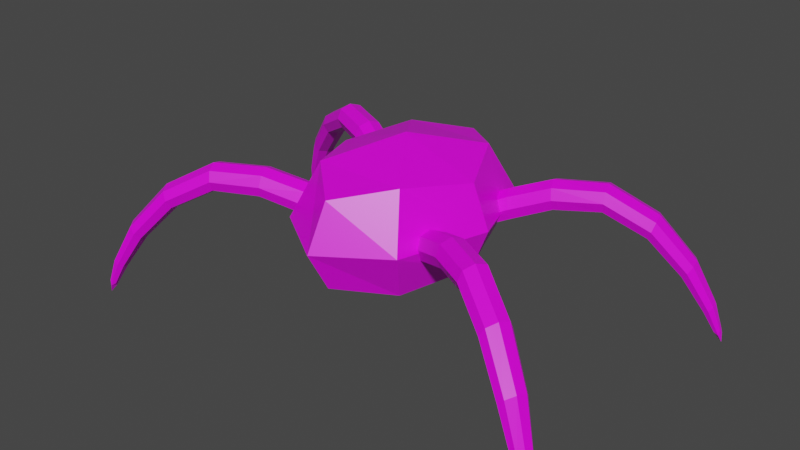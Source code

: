 # Source: SpiderTestRig_EYELESS.blend  (saved by Blender 2.92.15; exported with 4.5.12 LTS)
import bpy
from mathutils import Matrix  # noqa: F401  (used for matrix-valued properties, if any)

bpy.ops.wm.read_factory_settings(use_empty=True)
scene = bpy.context.scene
scene.name = 'Scene'

# ---- collections
col_collection = bpy.data.collections.new('Collection'); scene.collection.children.link(col_collection)

# ---- materials (node trees are filled in below, after node groups)
mat_material_001 = bpy.data.materials.new('Material.001')
mat_material_001.use_transparent_shadow = False
mat_material = bpy.data.materials.new('Material')
mat_material.alpha_threshold = 0.0
mat_material.use_transparent_shadow = False
mat_material.line_color = (0.0, 0.0, 0.0, 1.0)

# ---- material node trees
mat_material_001.use_nodes = True; mat_material_001.node_tree.nodes.clear()
_N = mat_material_001.node_tree.nodes; _L = mat_material_001.node_tree.links
n0 = _N.new('ShaderNodeBsdfPrincipled'); n0.name = 'Principled BSDF'; n0.location = (10, 300)
n0.distribution = 'GGX'
n0.subsurface_method = 'BURLEY'
n0.inputs[3].default_value = 1.45
n0.inputs[27].default_value = (0.0, 0.0, 0.0, 1.0)
n0.inputs[28].default_value = 1.0
n1 = _N.new('ShaderNodeOutputMaterial'); n1.name = 'Material Output'; n1.location = (300, 300)
_L.new(n0.outputs[0], n1.inputs[0])
n1.is_active_output = True
mat_material.use_nodes = True; mat_material.node_tree.nodes.clear()
_N = mat_material.node_tree.nodes; _L = mat_material.node_tree.links
n0 = _N.new('ShaderNodeOutputMaterial'); n0.name = 'Material Output'; n0.location = (300, 300)
n1 = _N.new('ShaderNodeBsdfPrincipled'); n1.name = 'Principled BSDF'; n1.location = (10, 300)
n1.distribution = 'GGX'
n1.subsurface_method = 'BURLEY'
n1.inputs[2].default_value = 0.4
n1.inputs[3].default_value = 1.45
n1.inputs[27].default_value = (0.0, 0.0, 0.0, 1.0)
n1.inputs[28].default_value = 1.0
n2 = _N.new('ShaderNodeTexImage'); n2.name = 'Image Texture'; n2.location = (-280, 280)
n2.interpolation = 'Closest'
_L.new(n1.outputs[0], n0.inputs[0])
_L.new(n2.outputs[0], n1.inputs[0])
n0.is_active_output = True

# ---- world
world_world = bpy.data.worlds.new('World'); scene.world = world_world
world_world.use_nodes = True; world_world.node_tree.nodes.clear()
_N = world_world.node_tree.nodes; _L = world_world.node_tree.links
n0 = _N.new('ShaderNodeOutputWorld'); n0.name = 'World Output'; n0.location = (300, 300)
n1 = _N.new('ShaderNodeBackground'); n1.name = 'Background'; n1.location = (10, 300)
n1.inputs[0].default_value = (0.05088, 0.05088, 0.05088, 1.0)
_L.new(n1.outputs[0], n0.inputs[0])
n0.is_active_output = True
world_world.color = (0.05088, 0.05088, 0.05088)
world_world.use_sun_shadow = False
world_world.sun_shadow_jitter_overblur = 0.0

# ---- meshes
me_sphere_001 = bpy.data.meshes.new('Sphere.001')
me_sphere_001.from_pydata([(0.6113, -0.0573, 1.227), (0.6113, -0.0573, 0.5292), (-0.002169, -0.942, 1.227), (-0.002169, -0.942, 0.5292), (-0.002169, 0.7714, 1.227), (-0.002169, 0.7714, 0.5292), (-0.6156, -0.0573, 1.227), (-0.6156, -0.0573, 0.5292), (0.4778, 0.2233, 0.7537), (0.4391, 0.2052, 0.8818), (0.4316, 0.3537, 0.7537), (0.393, 0.3356, 0.8818), (0.7048, 0.3047, 0.8339), (0.6631, 0.2851, 1.005), (0.6433, 0.4786, 0.8339), (0.6016, 0.459, 1.005), (1.249, 0.7633, 1.13), (1.238, 0.758, 0.9689), (1.299, 0.5841, 0.9689), (1.31, 0.5894, 1.13), (1.863, 1.039, 0.6023), (1.797, 1.008, 0.5079), (1.851, 0.8559, 0.5079), (1.917, 0.887, 0.6023), (2.102, 1.101, 0.07836), (2.064, 1.083, 0.05482), (2.087, 1.018, 0.05482), (2.125, 1.035, 0.07836), (0.4271, -0.4802, 0.7537), (0.3902, -0.4578, 0.8818), (0.4842, -0.3557, 0.7537), (0.4473, -0.3332, 0.8818), (0.6271, -0.6285, 0.8339), (0.5873, -0.6042, 1.005), (0.7032, -0.4624, 0.8339), (0.6634, -0.4382, 1.005), (1.282, -0.8144, 1.13), (1.271, -0.8079, 0.9689), (1.195, -0.9739, 0.9689), (1.206, -0.9805, 1.13), (1.859, -1.179, 0.6023), (1.796, -1.141, 0.5079), (1.73, -1.286, 0.5079), (1.793, -1.325, 0.6023), (2.054, -1.351, 0.07836), (2.018, -1.329, 0.05482), (1.989, -1.391, 0.05482), (2.025, -1.413, 0.07836), (-0.4308, 0.2233, 0.7537), (-0.3922, 0.2052, 0.8818), (-0.3847, 0.3537, 0.7537), (-0.346, 0.3356, 0.8818), (-0.6579, 0.3047, 0.8339), (-0.6162, 0.2851, 1.005), (-0.5964, 0.4786, 0.8339), (-0.5546, 0.459, 1.005), (-1.202, 0.7633, 1.13), (-1.191, 0.758, 0.9689), (-1.252, 0.5841, 0.9689), (-1.264, 0.5894, 1.13), (-1.816, 1.039, 0.6023), (-1.75, 1.008, 0.5079), (-1.804, 0.8559, 0.5079), (-1.87, 0.887, 0.6023), (-2.055, 1.101, 0.07836), (-2.017, 1.083, 0.05482), (-2.04, 1.018, 0.05482), (-2.078, 1.035, 0.07836), (-0.3802, -0.4802, 0.7537), (-0.3433, -0.4578, 0.8818), (-0.4373, -0.3557, 0.7537), (-0.4004, -0.3332, 0.8818), (-0.5802, -0.6285, 0.8339), (-0.5404, -0.6042, 1.005), (-0.6563, -0.4624, 0.8339), (-0.6164, -0.4382, 1.005), (-1.235, -0.8144, 1.13), (-1.224, -0.8079, 0.9689), (-1.148, -0.9739, 0.9689), (-1.159, -0.9805, 1.13), (-1.813, -1.179, 0.6023), (-1.749, -1.141, 0.5079), (-1.683, -1.286, 0.5079), (-1.746, -1.325, 0.6023), (-2.007, -1.351, 0.07836), (-1.971, -1.329, 0.05482), (-1.942, -1.391, 0.05482), (-1.978, -1.413, 0.07836), (-0.3761, 0.4509, 0.4528), (0.3718, 0.4509, 0.4528), (0.7457, -0.04848, 0.8779), (-0.75, -0.04848, 0.8779), (-0.002169, -1.139, 0.8779), (-0.002169, 0.9503, 0.8779), (-0.3761, -0.5935, 1.303), (0.3718, -0.5935, 1.303), (-0.3761, -0.5935, 0.4528), (-0.3761, 0.4509, 1.303), (0.3718, 0.4509, 1.303), (0.3718, -0.5935, 0.4528), (0.4499, 0.2863, 0.7355), (0.4545, 0.1957, 0.8136), (0.4028, 0.2642, 0.8916), (0.3982, 0.3547, 0.8136), (0.4881, 0.4013, 0.7632), (0.44, 0.3787, 0.9267), (0.6109, 0.5014, 0.9196), (0.6819, 0.3953, 0.8018), (0.6245, 0.3684, 1.037), (0.6955, 0.2623, 0.9196), (0.547, 0.2349, 0.7632), (0.4989, 0.2123, 0.9267), (1.232, 0.7932, 1.05), (1.266, 0.67, 0.9387), (1.282, 0.6773, 1.16), (1.316, 0.5541, 1.05), (0.9752, 0.4318, 0.9454), (0.9548, 0.4222, 1.116), (0.9137, 0.6057, 0.9454), (0.8933, 0.5961, 1.116), (1.82, 1.052, 0.5551), (1.811, 0.9262, 0.4902), (1.902, 0.9689, 0.62), (1.894, 0.8429, 0.5551), (1.544, 0.9002, 0.797), (1.604, 0.729, 0.797), (1.65, 0.7507, 0.9313), (1.59, 0.9219, 0.9313), (2.094, 1.102, 0.03112), (2.085, 1.055, 0.01935), (2.128, 1.075, 0.04289), (2.12, 1.029, 0.03112), (2.07, 0.9847, 0.2748), (2.032, 1.093, 0.2748), (1.974, 1.066, 0.2237), (2.012, 0.9575, 0.2237), (0.4511, -0.4152, 0.7355), (0.3938, -0.4774, 0.8136), (0.4061, -0.3878, 0.8916), (0.4634, -0.3256, 0.8136), (0.5521, -0.375, 0.7632), (0.5062, -0.3471, 0.9267), (0.6975, -0.4192, 0.9196), (0.6726, -0.55, 0.8018), (0.6179, -0.5167, 1.037), (0.593, -0.6475, 0.9196), (0.4793, -0.534, 0.7632), (0.4334, -0.506, 0.9267), (1.29, -0.78, 1.05), (1.231, -0.8897, 0.9387), (1.246, -0.8987, 1.16), (1.186, -1.008, 1.05), (0.8854, -0.7856, 0.9454), (0.8659, -0.7738, 1.116), (0.9614, -0.6196, 0.9454), (0.9419, -0.6077, 1.116), (1.84, -1.133, 0.5551), (1.751, -1.206, 0.4902), (1.838, -1.259, 0.62), (1.749, -1.333, 0.5551), (1.562, -0.9867, 0.797), (1.487, -1.15, 0.797), (1.531, -1.177, 0.9313), (1.606, -1.014, 0.9313), (2.049, -1.343, 0.03112), (2.013, -1.366, 0.01935), (2.054, -1.391, 0.04289), (2.017, -1.413, 0.03112), (1.957, -1.398, 0.2748), (2.004, -1.294, 0.2748), (1.949, -1.26, 0.2237), (1.901, -1.364, 0.2237), (-0.403, 0.2863, 0.7355), (-0.4075, 0.1957, 0.8136), (-0.3559, 0.2642, 0.8916), (-0.3513, 0.3547, 0.8136), (-0.4412, 0.4013, 0.7632), (-0.3931, 0.3787, 0.9267), (-0.564, 0.5014, 0.9196), (-0.6349, 0.3953, 0.8018), (-0.5776, 0.3684, 1.037), (-0.6485, 0.2623, 0.9196), (-0.5, 0.2349, 0.7632), (-0.4519, 0.2123, 0.9267), (-1.185, 0.7932, 1.05), (-1.219, 0.67, 0.9387), (-1.235, 0.6773, 1.16), (-1.269, 0.5541, 1.05), (-0.9283, 0.4318, 0.9454), (-0.9079, 0.4222, 1.116), (-0.8668, 0.6057, 0.9454), (-0.8464, 0.5961, 1.116), (-1.773, 1.052, 0.5551), (-1.764, 0.9262, 0.4902), (-1.855, 0.9689, 0.62), (-1.847, 0.8429, 0.5551), (-1.497, 0.9002, 0.797), (-1.557, 0.729, 0.797), (-1.603, 0.7507, 0.9313), (-1.543, 0.9219, 0.9313), (-2.047, 1.102, 0.03112), (-2.038, 1.055, 0.01935), (-2.081, 1.075, 0.04289), (-2.073, 1.029, 0.03112), (-2.023, 0.9847, 0.2748), (-1.985, 1.093, 0.2748), (-1.927, 1.066, 0.2237), (-1.966, 0.9575, 0.2237), (-0.4042, -0.4152, 0.7355), (-0.3469, -0.4774, 0.8136), (-0.3592, -0.3878, 0.8916), (-0.4165, -0.3256, 0.8136), (-0.5051, -0.375, 0.7632), (-0.4592, -0.3471, 0.9267), (-0.6506, -0.4192, 0.9196), (-0.6257, -0.55, 0.8018), (-0.5709, -0.5167, 1.037), (-0.546, -0.6475, 0.9196), (-0.4323, -0.534, 0.7632), (-0.3864, -0.506, 0.9267), (-1.244, -0.78, 1.05), (-1.184, -0.8897, 0.9387), (-1.199, -0.8987, 1.16), (-1.139, -1.008, 1.05), (-0.8384, -0.7856, 0.9454), (-0.819, -0.7738, 1.116), (-0.9145, -0.6196, 0.9454), (-0.895, -0.6077, 1.116), (-1.793, -1.133, 0.5551), (-1.704, -1.206, 0.4902), (-1.791, -1.259, 0.62), (-1.702, -1.333, 0.5551), (-1.515, -0.9867, 0.797), (-1.44, -1.15, 0.797), (-1.484, -1.177, 0.9313), (-1.559, -1.014, 0.9313), (-2.002, -1.343, 0.03112), (-1.966, -1.366, 0.01935), (-2.007, -1.391, 0.04289), (-1.971, -1.413, 0.03112), (-1.91, -1.398, 0.2748), (-1.957, -1.294, 0.2748), (-1.902, -1.26, 0.2237), (-1.854, -1.364, 0.2237), (-0.002169, -0.07131, 1.463), (-0.5172, -0.7905, 0.8779), (-0.5172, 0.6479, 0.8779), (-0.002169, -0.07131, 0.2925), (0.5128, -0.7905, 0.8779), (0.5128, 0.6479, 0.8779), (0.4075, 0.2663, 0.8047), (0.4521, 0.4209, 0.8445), (0.9765, 0.3944, 1.031), (0.5331, 0.1919, 0.8445), (0.5257, 0.3219, 0.732), (0.4595, 0.2908, 0.9571), (1.565, 0.8106, 0.7718), (0.9483, 0.5205, 0.9134), (0.9202, 0.5074, 1.149), (0.892, 0.6335, 1.031), (2.063, 1.044, 0.2804), (1.629, 0.8404, 0.9565), (1.555, 0.9431, 0.8642), (1.639, 0.7078, 0.8642), (2.133, 1.077, -0.04331), (1.997, 1.1, 0.2458), (2.05, 0.952, 0.2458), (1.984, 1.007, 0.2112), (0.4106, -0.3905, 0.8047), (0.542, -0.3306, 0.8445), (0.8614, -0.8108, 1.031), (0.4418, -0.5494, 0.8445), (0.5235, -0.4592, 0.732), (0.4603, -0.4208, 0.9571), (1.516, -1.063, 0.7718), (0.927, -0.7048, 0.9134), (0.9003, -0.6885, 1.149), (0.9659, -0.5825, 1.031), (1.991, -1.353, 0.2804), (1.577, -1.1, 0.9565), (1.598, -0.9695, 0.8642), (1.495, -1.194, 0.8642), (2.058, -1.393, -0.04331), (1.986, -1.259, 0.2458), (1.921, -1.4, 0.2458), (1.916, -1.307, 0.2112), (-0.3605, 0.2663, 0.8047), (-0.4052, 0.4209, 0.8445), (-0.9296, 0.3944, 1.031), (-0.4862, 0.1919, 0.8445), (-0.4787, 0.3219, 0.732), (-0.4126, 0.2908, 0.9571), (-1.518, 0.8106, 0.7718), (-0.9013, 0.5205, 0.9134), (-0.8733, 0.5074, 1.149), (-0.845, 0.6335, 1.031), (-2.016, 1.044, 0.2804), (-1.582, 0.8404, 0.9565), (-1.508, 0.9431, 0.8642), (-1.592, 0.7078, 0.8642), (-2.086, 1.077, -0.04331), (-1.95, 1.1, 0.2458), (-2.003, 0.952, 0.2458), (-1.937, 1.007, 0.2112), (-0.3636, -0.3905, 0.8047), (-0.495, -0.3306, 0.8445), (-0.8144, -0.8108, 1.031), (-0.3948, -0.5494, 0.8445), (-0.4765, -0.4592, 0.732), (-0.4133, -0.4208, 0.9571), (-1.469, -1.063, 0.7718), (-0.8801, -0.7048, 0.9134), (-0.8533, -0.6885, 1.149), (-0.919, -0.5825, 1.031), (-1.945, -1.353, 0.2804), (-1.53, -1.1, 0.9565), (-1.551, -0.9695, 0.8642), (-1.448, -1.194, 0.8642), (-2.011, -1.393, -0.04331), (-1.939, -1.259, 0.2458), (-1.875, -1.4, 0.2458), (-1.869, -1.307, 0.2112)], [], [(0, 98, 244, 95), (98, 4, 97, 244), (244, 97, 6, 94), (95, 244, 94, 2), (3, 92, 245, 96), (92, 2, 94, 245), (245, 94, 6, 91), (96, 245, 91, 7), (7, 91, 246, 88), (91, 6, 97, 246), (246, 97, 4, 93), (88, 246, 93, 5), (5, 89, 247, 88), (89, 1, 99, 247), (247, 99, 3, 96), (88, 247, 96, 7), (1, 90, 248, 99), (90, 0, 95, 248), (248, 95, 2, 92), (99, 248, 92, 3), (5, 93, 249, 89), (93, 4, 98, 249), (249, 98, 0, 90), (89, 249, 90, 1), (8, 101, 250, 100), (101, 9, 102, 250), (250, 102, 11, 103), (100, 250, 103, 10), (10, 103, 251, 104), (103, 11, 105, 251), (251, 105, 15, 106), (104, 251, 106, 14), (13, 109, 252, 117), (109, 12, 116, 252), (252, 116, 18, 115), (117, 252, 115, 19), (12, 109, 253, 110), (109, 13, 111, 253), (253, 111, 9, 101), (110, 253, 101, 8), (10, 104, 254, 100), (104, 14, 107, 254), (254, 107, 12, 110), (100, 254, 110, 8), (15, 105, 255, 108), (105, 11, 102, 255), (255, 102, 9, 111), (108, 255, 111, 13), (18, 113, 256, 125), (113, 17, 124, 256), (256, 124, 21, 121), (125, 256, 121, 22), (12, 107, 257, 116), (107, 14, 118, 257), (257, 118, 17, 113), (116, 257, 113, 18), (15, 108, 258, 119), (108, 13, 117, 258), (258, 117, 19, 114), (119, 258, 114, 16), (14, 106, 259, 118), (106, 15, 119, 259), (259, 119, 16, 112), (118, 259, 112, 17), (20, 122, 260, 133), (122, 23, 132, 260), (260, 132, 27, 130), (133, 260, 130, 24), (16, 114, 261, 127), (114, 19, 126, 261), (261, 126, 23, 122), (127, 261, 122, 20), (17, 112, 262, 124), (112, 16, 127, 262), (262, 127, 20, 120), (124, 262, 120, 21), (19, 115, 263, 126), (115, 18, 125, 263), (263, 125, 22, 123), (126, 263, 123, 23), (25, 128, 264, 129), (128, 24, 130, 264), (264, 130, 27, 131), (129, 264, 131, 26), (21, 120, 265, 134), (120, 20, 133, 265), (265, 133, 24, 128), (134, 265, 128, 25), (23, 123, 266, 132), (123, 22, 135, 266), (266, 135, 26, 131), (132, 266, 131, 27), (22, 121, 267, 135), (121, 21, 134, 267), (267, 134, 25, 129), (135, 267, 129, 26), (28, 137, 268, 136), (137, 29, 138, 268), (268, 138, 31, 139), (136, 268, 139, 30), (30, 139, 269, 140), (139, 31, 141, 269), (269, 141, 35, 142), (140, 269, 142, 34), (33, 145, 270, 153), (145, 32, 152, 270), (270, 152, 38, 151), (153, 270, 151, 39), (32, 145, 271, 146), (145, 33, 147, 271), (271, 147, 29, 137), (146, 271, 137, 28), (30, 140, 272, 136), (140, 34, 143, 272), (272, 143, 32, 146), (136, 272, 146, 28), (35, 141, 273, 144), (141, 31, 138, 273), (273, 138, 29, 147), (144, 273, 147, 33), (38, 149, 274, 161), (149, 37, 160, 274), (274, 160, 41, 157), (161, 274, 157, 42), (32, 143, 275, 152), (143, 34, 154, 275), (275, 154, 37, 149), (152, 275, 149, 38), (35, 144, 276, 155), (144, 33, 153, 276), (276, 153, 39, 150), (155, 276, 150, 36), (34, 142, 277, 154), (142, 35, 155, 277), (277, 155, 36, 148), (154, 277, 148, 37), (40, 158, 278, 169), (158, 43, 168, 278), (278, 168, 47, 166), (169, 278, 166, 44), (36, 150, 279, 163), (150, 39, 162, 279), (279, 162, 43, 158), (163, 279, 158, 40), (37, 148, 280, 160), (148, 36, 163, 280), (280, 163, 40, 156), (160, 280, 156, 41), (39, 151, 281, 162), (151, 38, 161, 281), (281, 161, 42, 159), (162, 281, 159, 43), (45, 164, 282, 165), (164, 44, 166, 282), (282, 166, 47, 167), (165, 282, 167, 46), (41, 156, 283, 170), (156, 40, 169, 283), (283, 169, 44, 164), (170, 283, 164, 45), (43, 159, 284, 168), (159, 42, 171, 284), (284, 171, 46, 167), (168, 284, 167, 47), (42, 157, 285, 171), (157, 41, 170, 285), (285, 170, 45, 165), (171, 285, 165, 46), (48, 173, 286, 172), (173, 49, 174, 286), (286, 174, 51, 175), (172, 286, 175, 50), (50, 175, 287, 176), (175, 51, 177, 287), (287, 177, 55, 178), (176, 287, 178, 54), (53, 181, 288, 189), (181, 52, 188, 288), (288, 188, 58, 187), (189, 288, 187, 59), (52, 181, 289, 182), (181, 53, 183, 289), (289, 183, 49, 173), (182, 289, 173, 48), (50, 176, 290, 172), (176, 54, 179, 290), (290, 179, 52, 182), (172, 290, 182, 48), (55, 177, 291, 180), (177, 51, 174, 291), (291, 174, 49, 183), (180, 291, 183, 53), (58, 185, 292, 197), (185, 57, 196, 292), (292, 196, 61, 193), (197, 292, 193, 62), (52, 179, 293, 188), (179, 54, 190, 293), (293, 190, 57, 185), (188, 293, 185, 58), (55, 180, 294, 191), (180, 53, 189, 294), (294, 189, 59, 186), (191, 294, 186, 56), (54, 178, 295, 190), (178, 55, 191, 295), (295, 191, 56, 184), (190, 295, 184, 57), (60, 194, 296, 205), (194, 63, 204, 296), (296, 204, 67, 202), (205, 296, 202, 64), (56, 186, 297, 199), (186, 59, 198, 297), (297, 198, 63, 194), (199, 297, 194, 60), (57, 184, 298, 196), (184, 56, 199, 298), (298, 199, 60, 192), (196, 298, 192, 61), (59, 187, 299, 198), (187, 58, 197, 299), (299, 197, 62, 195), (198, 299, 195, 63), (65, 200, 300, 201), (200, 64, 202, 300), (300, 202, 67, 203), (201, 300, 203, 66), (61, 192, 301, 206), (192, 60, 205, 301), (301, 205, 64, 200), (206, 301, 200, 65), (63, 195, 302, 204), (195, 62, 207, 302), (302, 207, 66, 203), (204, 302, 203, 67), (62, 193, 303, 207), (193, 61, 206, 303), (303, 206, 65, 201), (207, 303, 201, 66), (68, 209, 304, 208), (209, 69, 210, 304), (304, 210, 71, 211), (208, 304, 211, 70), (70, 211, 305, 212), (211, 71, 213, 305), (305, 213, 75, 214), (212, 305, 214, 74), (73, 217, 306, 225), (217, 72, 224, 306), (306, 224, 78, 223), (225, 306, 223, 79), (72, 217, 307, 218), (217, 73, 219, 307), (307, 219, 69, 209), (218, 307, 209, 68), (70, 212, 308, 208), (212, 74, 215, 308), (308, 215, 72, 218), (208, 308, 218, 68), (75, 213, 309, 216), (213, 71, 210, 309), (309, 210, 69, 219), (216, 309, 219, 73), (78, 221, 310, 233), (221, 77, 232, 310), (310, 232, 81, 229), (233, 310, 229, 82), (72, 215, 311, 224), (215, 74, 226, 311), (311, 226, 77, 221), (224, 311, 221, 78), (75, 216, 312, 227), (216, 73, 225, 312), (312, 225, 79, 222), (227, 312, 222, 76), (74, 214, 313, 226), (214, 75, 227, 313), (313, 227, 76, 220), (226, 313, 220, 77), (80, 230, 314, 241), (230, 83, 240, 314), (314, 240, 87, 238), (241, 314, 238, 84), (76, 222, 315, 235), (222, 79, 234, 315), (315, 234, 83, 230), (235, 315, 230, 80), (77, 220, 316, 232), (220, 76, 235, 316), (316, 235, 80, 228), (232, 316, 228, 81), (79, 223, 317, 234), (223, 78, 233, 317), (317, 233, 82, 231), (234, 317, 231, 83), (85, 236, 318, 237), (236, 84, 238, 318), (318, 238, 87, 239), (237, 318, 239, 86), (81, 228, 319, 242), (228, 80, 241, 319), (319, 241, 84, 236), (242, 319, 236, 85), (83, 231, 320, 240), (231, 82, 243, 320), (320, 243, 86, 239), (240, 320, 239, 87), (82, 229, 321, 243), (229, 81, 242, 321), (321, 242, 85, 237), (243, 321, 237, 86)])
me_sphere_001.polygons.foreach_set('material_index', [1, 1, 1, 1, 1, 1, 1, 1, 1, 1, 1, 1, 1, 1, 1, 1, 1, 1, 1, 1, 1, 1, 1, 1, 1, 1, 1, 1, 1, 1, 1, 1, 1, 1, 1, 1, 1, 1, 1, 1, 1, 1, 1, 1, 1, 1, 1, 1, 1, 1, 1, 1, 1, 1, 1, 1, 1, 1, 1, 1, 1, 1, 1, 1, 1, 1, 1, 1, 1, 1, 1, 1, 1, 1, 1, 1, 1, 1, 1, 1, 1, 1, 1, 1, 1, 1, 1, 1, 1, 1, 1, 1, 1, 1, 1, 1, 1, 1, 1, 1, 1, 1, 1, 1, 1, 1, 1, 1, 1, 1, 1, 1, 1, 1, 1, 1, 1, 1, 1, 1, 1, 1, 1, 1, 1, 1, 1, 1, 1, 1, 1, 1, 1, 1, 1, 1, 1, 1, 1, 1, 1, 1, 1, 1, 1, 1, 1, 1, 1, 1, 1, 1, 1, 1, 1, 1, 1, 1, 1, 1, 1, 1, 1, 1, 1, 1, 1, 1, 1, 1, 1, 1, 1, 1, 1, 1, 1, 1, 1, 1, 1, 1, 1, 1, 1, 1, 1, 1, 1, 1, 1, 1, 1, 1, 1, 1, 1, 1, 1, 1, 1, 1, 1, 1, 1, 1, 1, 1, 1, 1, 1, 1, 1, 1, 1, 1, 1, 1, 1, 1, 1, 1, 1, 1, 1, 1, 1, 1, 1, 1, 1, 1, 1, 1, 1, 1, 1, 1, 1, 1, 1, 1, 1, 1, 1, 1, 1, 1, 1, 1, 1, 1, 1, 1, 1, 1, 1, 1, 1, 1, 1, 1, 1, 1, 1, 1, 1, 1, 1, 1, 1, 1, 1, 1, 1, 1, 1, 1, 1, 1, 1, 1, 1, 1, 1, 1, 1, 1, 1, 1, 1, 1, 1, 1, 1, 1, 1, 1, 1, 1, 1, 1, 1, 1, 1, 1, 1, 1, 1, 1, 1, 1])
_uv = me_sphere_001.uv_layers.new(name='UVMap')
_uv.uv.foreach_set('vector', [0.4509, 0.04736, 0.4736, 0.1469, 0.3607, 0.116, 0.3548, 0.0, 0.4736, 0.1469, 0.4486, 0.2416, 0.3558, 0.2416, 0.3607, 0.116, 0.3607, 0.116, 0.3558, 0.2416, 0.2578, 0.2027, 0.237, 0.09468, 0.3548, 0.0, 0.3607, 0.116, 0.237, 0.09468, 0.2537, 0.0006017, 0.1489, 0.8619, 0.08496, 0.8938, 0.06461, 0.7737, 0.1489, 0.7611, 0.08496, 0.8938, 0.02676, 0.8768, 0.0, 0.7792, 0.06461, 0.7737, 0.06461, 0.7737, 0.0, 0.7792, 0.009375, 0.675, 0.06393, 0.6465, 0.1489, 0.7611, 0.06461, 0.7737, 0.06393, 0.6465, 0.1315, 0.6602, 0.9789, 0.6394, 0.9116, 0.6507, 0.9182, 0.5298, 1.0, 0.5425, 0.9116, 0.6507, 0.8551, 0.6237, 0.849, 0.5233, 0.9182, 0.5298, 0.9182, 0.5298, 0.849, 0.5233, 0.8762, 0.4293, 0.9374, 0.4151, 1.0, 0.5425, 0.9182, 0.5298, 0.9374, 0.4151, 1.0, 0.445, 0.02578, 0.0003552, 0.1193, 0.0, 0.1138, 0.1252, 0.0, 0.09501, 0.1193, 0.0, 0.2171, 0.03967, 0.237, 0.1478, 0.1138, 0.1252, 0.1138, 0.1252, 0.237, 0.1478, 0.2189, 0.2428, 0.1177, 0.2428, 0.0, 0.09501, 0.1138, 0.1252, 0.1177, 0.2428, 0.02131, 0.1955, 0.2406, 0.6711, 0.2985, 0.6422, 0.3093, 0.7702, 0.237, 0.7758, 0.2985, 0.6422, 0.3651, 0.655, 0.3889, 0.7561, 0.3093, 0.7702, 0.3093, 0.7702, 0.3889, 0.7561, 0.3889, 0.8568, 0.3275, 0.8897, 0.237, 0.7758, 0.3093, 0.7702, 0.3275, 0.8897, 0.2643, 0.873, 0.8759, 0.6681, 0.9346, 0.6507, 0.9142, 0.763, 0.849, 0.7616, 0.9346, 0.6507, 0.9983, 0.6808, 0.9983, 0.7771, 0.9142, 0.763, 0.9142, 0.763, 0.9983, 0.7771, 0.9805, 0.8767, 0.9127, 0.888, 0.849, 0.7616, 0.9142, 0.763, 0.9127, 0.888, 0.858, 0.864, 0.2344, 0.6358, 0.2229, 0.6396, 0.2197, 0.6239, 0.2344, 0.6231, 0.2229, 0.6396, 0.2102, 0.6403, 0.2049, 0.6286, 0.2197, 0.6239, 0.2197, 0.6239, 0.2049, 0.6286, 0.2048, 0.6178, 0.2164, 0.6121, 0.2344, 0.6231, 0.2197, 0.6239, 0.2164, 0.6121, 0.229, 0.6133, 0.1275, 0.6292, 0.1193, 0.6386, 0.1072, 0.6261, 0.12, 0.6167, 0.1193, 0.6386, 0.1097, 0.6465, 0.09729, 0.6385, 0.1072, 0.6261, 0.1072, 0.6261, 0.09729, 0.6385, 0.07146, 0.6122, 0.082, 0.6, 0.12, 0.6167, 0.1072, 0.6261, 0.082, 0.6, 0.09597, 0.5911, 0.6704, 0.4409, 0.6844, 0.4491, 0.6445, 0.4958, 0.6297, 0.4896, 0.6844, 0.4491, 0.6955, 0.4613, 0.6564, 0.5059, 0.6445, 0.4958, 0.6445, 0.4958, 0.6564, 0.5059, 0.6276, 0.5672, 0.6154, 0.5605, 0.6297, 0.4896, 0.6445, 0.4958, 0.6154, 0.5605, 0.6002, 0.5578, 0.6955, 0.4613, 0.6844, 0.4491, 0.7089, 0.4236, 0.719, 0.4362, 0.6844, 0.4491, 0.6704, 0.4409, 0.6957, 0.4151, 0.7089, 0.4236, 0.2241, 0.6525, 0.2074, 0.6501, 0.2102, 0.6403, 0.2229, 0.6396, 0.719, 0.4362, 0.7089, 0.4236, 0.7175, 0.4151, 0.7246, 0.4258, 0.4276, 0.657, 0.4309, 0.6713, 0.4152, 0.6717, 0.4151, 0.6551, 0.4309, 0.6713, 0.4306, 0.7083, 0.4142, 0.7087, 0.4152, 0.6717, 0.4152, 0.6717, 0.4142, 0.7087, 0.3968, 0.7078, 0.3985, 0.6708, 0.4151, 0.6551, 0.4152, 0.6717, 0.3985, 0.6708, 0.4022, 0.6566, 0.2033, 0.8368, 0.2042, 0.8758, 0.1874, 0.8771, 0.1858, 0.8377, 0.2042, 0.8758, 0.2015, 0.8894, 0.1887, 0.8922, 0.1874, 0.8771, 0.1874, 0.8771, 0.1887, 0.8922, 0.1762, 0.89, 0.1718, 0.8766, 0.1858, 0.8377, 0.1874, 0.8771, 0.1718, 0.8766, 0.1695, 0.8377, 0.3949, 0.8438, 0.4122, 0.8426, 0.4146, 0.9028, 0.3976, 0.9053, 0.4122, 0.8426, 0.4287, 0.8444, 0.4309, 0.9058, 0.4146, 0.9028, 0.9161, 0.21, 0.9286, 0.2027, 0.9265, 0.2698, 0.9154, 0.2752, 0.8992, 0.2104, 0.9161, 0.21, 0.9154, 0.2752, 0.9004, 0.2767, 0.3968, 0.7078, 0.4142, 0.7087, 0.4126, 0.7714, 0.3952, 0.7714, 0.4142, 0.7087, 0.4306, 0.7083, 0.4291, 0.772, 0.4126, 0.7714, 0.4126, 0.7714, 0.4291, 0.772, 0.4287, 0.8444, 0.4122, 0.8426, 0.3952, 0.7714, 0.4126, 0.7714, 0.4122, 0.8426, 0.3949, 0.8438, 0.2033, 0.8368, 0.1858, 0.8377, 0.1836, 0.7683, 0.2011, 0.7683, 0.1858, 0.8377, 0.1695, 0.8377, 0.1673, 0.7692, 0.1836, 0.7683, 0.1836, 0.7683, 0.1673, 0.7692, 0.1669, 0.6906, 0.1832, 0.6885, 0.2011, 0.7683, 0.1836, 0.7683, 0.1832, 0.6885, 0.2007, 0.6897, 0.09597, 0.5911, 0.082, 0.6, 0.04171, 0.5533, 0.05649, 0.5465, 0.082, 0.6, 0.07146, 0.6122, 0.03035, 0.5634, 0.04171, 0.5533, 0.04171, 0.5533, 0.03035, 0.5634, 0.0, 0.4946, 0.01181, 0.488, 0.05649, 0.5465, 0.04171, 0.5533, 0.01181, 0.488, 0.02704, 0.4846, 0.9178, 0.1282, 0.9025, 0.1271, 0.9114, 0.05903, 0.9221, 0.06126, 0.9025, 0.1271, 0.8908, 0.1217, 0.9028, 0.05659, 0.9114, 0.05903, 0.9114, 0.05903, 0.9028, 0.05659, 0.9138, 0.02032, 0.9206, 0.01474, 0.9221, 0.06126, 0.9114, 0.05903, 0.9206, 0.01474, 0.9253, 0.02313, 0.2007, 0.6897, 0.1832, 0.6885, 0.187, 0.6206, 0.2042, 0.6231, 0.1832, 0.6885, 0.1669, 0.6906, 0.1709, 0.624, 0.187, 0.6206, 0.901, 0.2025, 0.8878, 0.1952, 0.8908, 0.1217, 0.9025, 0.1271, 0.9181, 0.2025, 0.901, 0.2025, 0.9025, 0.1271, 0.9178, 0.1282, 0.02704, 0.4846, 0.01181, 0.488, 0.01644, 0.4107, 0.03085, 0.4117, 0.01181, 0.488, 0.0, 0.4946, 0.005404, 0.4128, 0.01644, 0.4107, 0.9291, 0.1943, 0.9181, 0.2025, 0.9178, 0.1282, 0.9276, 0.1239, 0.03085, 0.4117, 0.01644, 0.4107, 0.04673, 0.337, 0.0585, 0.3413, 0.6002, 0.5578, 0.6154, 0.5605, 0.6211, 0.6368, 0.6068, 0.6384, 0.6154, 0.5605, 0.6276, 0.5672, 0.6325, 0.6391, 0.6211, 0.6368, 0.8878, 0.2025, 0.8992, 0.2104, 0.9004, 0.2767, 0.8901, 0.2727, 0.6068, 0.6384, 0.6211, 0.6368, 0.6516, 0.7104, 0.64, 0.7152, 0.1144, 0.2598, 0.1155, 0.2517, 0.1275, 0.2428, 0.1211, 0.2568, 0.9291, 0.01584, 0.9253, 0.02313, 0.9206, 0.01474, 0.9252, 0.0, 0.7246, 0.8136, 0.7107, 0.8065, 0.7075, 0.799, 0.7159, 0.801, 0.9245, 0.3738, 0.9249, 0.3878, 0.9159, 0.3752, 0.9174, 0.3687, 0.0585, 0.3413, 0.04673, 0.337, 0.08534, 0.2824, 0.09233, 0.2876, 0.9276, 0.1239, 0.9178, 0.1282, 0.9221, 0.06126, 0.9289, 0.05918, 0.9289, 0.05918, 0.9221, 0.06126, 0.9253, 0.02313, 0.9291, 0.01584, 0.09233, 0.2876, 0.08534, 0.2824, 0.1155, 0.2517, 0.1144, 0.2598, 0.64, 0.7152, 0.6516, 0.7104, 0.6885, 0.767, 0.6808, 0.7715, 0.8901, 0.2727, 0.9004, 0.2767, 0.9093, 0.3355, 0.9023, 0.3351, 0.9023, 0.3351, 0.9093, 0.3355, 0.9174, 0.3687, 0.9159, 0.3752, 0.6808, 0.7715, 0.6885, 0.767, 0.7159, 0.801, 0.7075, 0.799, 0.9004, 0.2767, 0.9154, 0.2752, 0.92, 0.3344, 0.9093, 0.3355, 0.9154, 0.2752, 0.9265, 0.2698, 0.9279, 0.3306, 0.92, 0.3344, 0.92, 0.3344, 0.9279, 0.3306, 0.9286, 0.3657, 0.9245, 0.3738, 0.9093, 0.3355, 0.92, 0.3344, 0.9245, 0.3738, 0.9174, 0.3687, 0.2317, 0.6975, 0.2335, 0.7098, 0.2208, 0.7063, 0.2211, 0.6923, 0.2335, 0.7098, 0.2286, 0.7216, 0.2173, 0.7216, 0.2208, 0.7063, 0.2208, 0.7063, 0.2173, 0.7216, 0.2051, 0.7169, 0.2048, 0.7041, 0.2211, 0.6923, 0.2208, 0.7063, 0.2048, 0.7041, 0.2082, 0.6928, 0.7204, 0.398, 0.7137, 0.4086, 0.706, 0.3989, 0.7153, 0.3867, 0.7137, 0.4086, 0.7026, 0.4151, 0.6926, 0.4083, 0.706, 0.3989, 0.706, 0.3989, 0.6926, 0.4083, 0.6681, 0.3814, 0.6824, 0.3723, 0.7153, 0.3867, 0.706, 0.3989, 0.6824, 0.3723, 0.6926, 0.3606, 0.5445, 0.03565, 0.5548, 0.04704, 0.5148, 0.09617, 0.5037, 0.08697, 0.5548, 0.04704, 0.5688, 0.05664, 0.5296, 0.1036, 0.5148, 0.09617, 0.5148, 0.09617, 0.5296, 0.1036, 0.5004, 0.1679, 0.4851, 0.164, 0.5037, 0.08697, 0.5148, 0.09617, 0.4851, 0.164, 0.4736, 0.1584, 0.5688, 0.05664, 0.5548, 0.04704, 0.5797, 0.01966, 0.5927, 0.02981, 0.5548, 0.04704, 0.5445, 0.03565, 0.5702, 0.008099, 0.5797, 0.01966, 0.5797, 0.01966, 0.5702, 0.008099, 0.5826, 0.0, 0.592, 0.007466, 0.5927, 0.02981, 0.5797, 0.01966, 0.592, 0.007466, 0.6002, 0.0172, 0.4405, 0.9036, 0.4368, 0.8895, 0.4536, 0.8884, 0.4535, 0.905, 0.4368, 0.8895, 0.4349, 0.8525, 0.4523, 0.8515, 0.4536, 0.8884, 0.4536, 0.8884, 0.4523, 0.8515, 0.4687, 0.8519, 0.4692, 0.8889, 0.4535, 0.905, 0.4536, 0.8884, 0.4692, 0.8889, 0.4658, 0.9032, 0.8532, 0.05451, 0.8555, 0.01562, 0.8711, 0.01508, 0.8694, 0.05453, 0.8555, 0.01562, 0.8599, 0.002181, 0.8724, 0.0, 0.8711, 0.01508, 0.8711, 0.01508, 0.8724, 0.0, 0.8852, 0.002838, 0.8878, 0.01645, 0.8694, 0.05453, 0.8711, 0.01508, 0.8878, 0.01645, 0.8869, 0.05539, 0.4663, 0.7158, 0.4499, 0.7176, 0.453, 0.657, 0.4692, 0.6539, 0.4499, 0.7176, 0.4325, 0.7164, 0.4359, 0.6545, 0.453, 0.657, 0.222, 0.6042, 0.2048, 0.604, 0.2068, 0.5421, 0.2221, 0.5433, 0.2353, 0.6121, 0.222, 0.6042, 0.2221, 0.5433, 0.2338, 0.5493, 0.4687, 0.8519, 0.4523, 0.8515, 0.4504, 0.7889, 0.4667, 0.7883, 0.4523, 0.8515, 0.4349, 0.8525, 0.4329, 0.7889, 0.4504, 0.7889, 0.4504, 0.7889, 0.4329, 0.7889, 0.4325, 0.7164, 0.4499, 0.7176, 0.4667, 0.7883, 0.4504, 0.7889, 0.4499, 0.7176, 0.4663, 0.7158, 0.8532, 0.05451, 0.8694, 0.05453, 0.8671, 0.1239, 0.8509, 0.123, 0.8694, 0.05453, 0.8869, 0.05539, 0.8847, 0.1239, 0.8671, 0.1239, 0.8671, 0.1239, 0.8847, 0.1239, 0.8843, 0.2025, 0.8668, 0.2037, 0.8509, 0.123, 0.8671, 0.1239, 0.8668, 0.2037, 0.8505, 0.2016, 0.6926, 0.3606, 0.6824, 0.3723, 0.6437, 0.3239, 0.6547, 0.3143, 0.6824, 0.3723, 0.6681, 0.3814, 0.6287, 0.3309, 0.6437, 0.3239, 0.6437, 0.3239, 0.6287, 0.3309, 0.6002, 0.2604, 0.6156, 0.2569, 0.6547, 0.3143, 0.6437, 0.3239, 0.6156, 0.2569, 0.6269, 0.2509, 0.2048, 0.3171, 0.2171, 0.3114, 0.2219, 0.3765, 0.213, 0.3792, 0.2171, 0.3114, 0.2324, 0.311, 0.2327, 0.3749, 0.2219, 0.3765, 0.2219, 0.3765, 0.2327, 0.3749, 0.2335, 0.4123, 0.2282, 0.4204, 0.213, 0.3792, 0.2219, 0.3765, 0.2282, 0.4204, 0.2217, 0.4149, 0.8505, 0.2016, 0.8668, 0.2037, 0.8707, 0.2716, 0.8546, 0.2683, 0.8668, 0.2037, 0.8843, 0.2025, 0.8878, 0.2691, 0.8707, 0.2716, 0.2195, 0.2428, 0.2367, 0.2434, 0.2324, 0.311, 0.2171, 0.3114, 0.2056, 0.2503, 0.2195, 0.2428, 0.2171, 0.3114, 0.2048, 0.3171, 0.6269, 0.2509, 0.6156, 0.2569, 0.6214, 0.1784, 0.6319, 0.1769, 0.6156, 0.2569, 0.6002, 0.2604, 0.6069, 0.1774, 0.6214, 0.1784, 0.6214, 0.1784, 0.6069, 0.1774, 0.6393, 0.09886, 0.6511, 0.1032, 0.6319, 0.1769, 0.6214, 0.1784, 0.6511, 0.1032, 0.6593, 0.1053, 0.4736, 0.1584, 0.4851, 0.164, 0.4896, 0.2432, 0.4789, 0.2422, 0.4851, 0.164, 0.5004, 0.1679, 0.5041, 0.2426, 0.4896, 0.2432, 0.4896, 0.2432, 0.5041, 0.2426, 0.5315, 0.3142, 0.5196, 0.3183, 0.4789, 0.2422, 0.4896, 0.2432, 0.5196, 0.3183, 0.5111, 0.3208, 0.2237, 0.4537, 0.2223, 0.4479, 0.2313, 0.4356, 0.2308, 0.4488, 0.7126, 0.01208, 0.7043, 0.01409, 0.7068, 0.007205, 0.7204, 0.0, 0.2317, 0.4356, 0.2282, 0.4204, 0.2335, 0.4123, 0.2367, 0.4202, 0.5938, 0.401, 0.6002, 0.4152, 0.5881, 0.4055, 0.587, 0.3973, 0.6593, 0.1053, 0.6511, 0.1032, 0.6866, 0.04595, 0.6911, 0.04963, 0.6511, 0.1032, 0.6393, 0.09886, 0.6786, 0.04173, 0.6866, 0.04595, 0.6866, 0.04595, 0.6786, 0.04173, 0.7043, 0.01409, 0.7126, 0.01208, 0.6911, 0.04963, 0.6866, 0.04595, 0.7126, 0.01208, 0.7108, 0.01993, 0.5111, 0.3208, 0.5196, 0.3183, 0.558, 0.3739, 0.5523, 0.3769, 0.5196, 0.3183, 0.5315, 0.3142, 0.5651, 0.3689, 0.558, 0.3739, 0.558, 0.3739, 0.5651, 0.3689, 0.587, 0.3973, 0.5881, 0.4055, 0.5523, 0.3769, 0.558, 0.3739, 0.5881, 0.4055, 0.5803, 0.4033, 0.2338, 0.5493, 0.2221, 0.5433, 0.2266, 0.4868, 0.235, 0.491, 0.2221, 0.5433, 0.2068, 0.5421, 0.2157, 0.4858, 0.2266, 0.4868, 0.2266, 0.4868, 0.2157, 0.4858, 0.2237, 0.4537, 0.2308, 0.4488, 0.235, 0.491, 0.2266, 0.4868, 0.2308, 0.4488, 0.2353, 0.4569, 0.7204, 0.4033, 0.7269, 0.3961, 0.7381, 0.4074, 0.7276, 0.4131, 0.7269, 0.3961, 0.7375, 0.3893, 0.7486, 0.3961, 0.7381, 0.4074, 0.7381, 0.4074, 0.7486, 0.3961, 0.7559, 0.4033, 0.7493, 0.4131, 0.4169, 0.6429, 0.4159, 0.6551, 0.4002, 0.6512, 0.4039, 0.6425, 0.849, 0.7758, 0.8413, 0.7832, 0.8318, 0.7689, 0.8432, 0.7624, 0.8413, 0.7832, 0.8301, 0.7896, 0.8189, 0.7798, 0.8318, 0.7689, 0.8318, 0.7689, 0.8189, 0.7798, 0.7936, 0.7509, 0.8073, 0.7402, 0.8432, 0.7624, 0.8318, 0.7689, 0.8073, 0.7402, 0.8197, 0.7344, 0.7935, 0.02843, 0.8058, 0.03406, 0.7645, 0.08166, 0.7513, 0.07808, 0.8058, 0.03406, 0.819, 0.0454, 0.7785, 0.09097, 0.7645, 0.08166, 0.7645, 0.08166, 0.7785, 0.09097, 0.7484, 0.1514, 0.734, 0.1453, 0.7513, 0.07808, 0.7645, 0.08166, 0.734, 0.1453, 0.7204, 0.145, 0.819, 0.0454, 0.8058, 0.03406, 0.8315, 0.007901, 0.8436, 0.01967, 0.8058, 0.03406, 0.7935, 0.02843, 0.8199, 0.001907, 0.8315, 0.007901, 0.7221, 0.3825, 0.7374, 0.3768, 0.7375, 0.3893, 0.7269, 0.3961, 0.8436, 0.01967, 0.8315, 0.007901, 0.8425, 0.0, 0.8505, 0.009795, 0.4039, 0.6425, 0.4001, 0.6291, 0.4168, 0.6262, 0.4169, 0.6429, 0.4001, 0.6291, 0.398, 0.5978, 0.4154, 0.5949, 0.4168, 0.6262, 0.4168, 0.6262, 0.4154, 0.5949, 0.4319, 0.5982, 0.4325, 0.6294, 0.4169, 0.6429, 0.4168, 0.6262, 0.4325, 0.6294, 0.4293, 0.6428, 0.1702, 0.2794, 0.1724, 0.2461, 0.1882, 0.2428, 0.1867, 0.2764, 0.8189, 0.7798, 0.8301, 0.7896, 0.8281, 0.7977, 0.8128, 0.7895, 0.7532, 0.3824, 0.7486, 0.3961, 0.7375, 0.3893, 0.7374, 0.3768, 0.1867, 0.2764, 0.1882, 0.2428, 0.2048, 0.2459, 0.2041, 0.2792, 0.4287, 0.4737, 0.4122, 0.4727, 0.4142, 0.4002, 0.4305, 0.3996, 0.4122, 0.4727, 0.3949, 0.4734, 0.3971, 0.3992, 0.4142, 0.4002, 0.4142, 0.4002, 0.3971, 0.3992, 0.4029, 0.3324, 0.418, 0.3345, 0.4305, 0.3996, 0.4142, 0.4002, 0.418, 0.3345, 0.4325, 0.3327, 0.4319, 0.5982, 0.4154, 0.5949, 0.4132, 0.5413, 0.4297, 0.5437, 0.4154, 0.5949, 0.398, 0.5978, 0.3958, 0.5433, 0.4132, 0.5413, 0.4132, 0.5413, 0.3958, 0.5433, 0.3949, 0.4734, 0.4122, 0.4727, 0.4297, 0.5437, 0.4132, 0.5413, 0.4122, 0.4727, 0.4287, 0.4737, 0.1702, 0.2794, 0.1867, 0.2764, 0.1844, 0.3379, 0.1679, 0.34, 0.1867, 0.2764, 0.2041, 0.2792, 0.2018, 0.3398, 0.1844, 0.3379, 0.1844, 0.3379, 0.2018, 0.3398, 0.2008, 0.4179, 0.1834, 0.4174, 0.1679, 0.34, 0.1844, 0.3379, 0.1834, 0.4174, 0.1669, 0.4181, 0.8197, 0.7344, 0.8073, 0.7402, 0.7676, 0.6896, 0.7807, 0.686, 0.8073, 0.7402, 0.7936, 0.7509, 0.7532, 0.6982, 0.7676, 0.6896, 0.7676, 0.6896, 0.7532, 0.6982, 0.7246, 0.6282, 0.7394, 0.623, 0.7807, 0.686, 0.7676, 0.6896, 0.7394, 0.623, 0.7528, 0.6228, 0.3816, 0.3591, 0.3668, 0.3565, 0.3742, 0.297, 0.3845, 0.3001, 0.1897, 0.5733, 0.2048, 0.5711, 0.2048, 0.6182, 0.1942, 0.6206, 0.3742, 0.297, 0.3667, 0.2924, 0.3774, 0.26, 0.3837, 0.2561, 0.3845, 0.3001, 0.3742, 0.297, 0.3837, 0.2561, 0.3881, 0.2646, 0.1669, 0.4181, 0.1834, 0.4174, 0.1855, 0.5011, 0.1692, 0.5002, 0.1834, 0.4174, 0.2008, 0.4179, 0.2026, 0.5, 0.1855, 0.5011, 0.1855, 0.5011, 0.2026, 0.5, 0.2048, 0.5711, 0.1897, 0.5733, 0.1692, 0.5002, 0.1855, 0.5011, 0.1897, 0.5733, 0.1752, 0.5713, 0.7528, 0.6228, 0.7394, 0.623, 0.7469, 0.5501, 0.7594, 0.5539, 0.7394, 0.623, 0.7246, 0.6282, 0.7332, 0.5512, 0.7469, 0.5501, 0.7469, 0.5501, 0.7332, 0.5512, 0.7689, 0.4825, 0.7799, 0.4847, 0.7594, 0.5539, 0.7469, 0.5501, 0.7799, 0.4847, 0.7898, 0.4912, 0.7204, 0.145, 0.734, 0.1453, 0.7392, 0.2167, 0.7265, 0.2204, 0.734, 0.1453, 0.7484, 0.1514, 0.7528, 0.2187, 0.7392, 0.2167, 0.7392, 0.2167, 0.7528, 0.2187, 0.7815, 0.2822, 0.7705, 0.2835, 0.7265, 0.2204, 0.7392, 0.2167, 0.7705, 0.2835, 0.7603, 0.2899, 0.4177, 0.2581, 0.4173, 0.2503, 0.4254, 0.2416, 0.4246, 0.2546, 0.3924, 0.257, 0.3881, 0.2646, 0.3837, 0.2561, 0.3888, 0.2416, 0.8505, 0.3768, 0.8364, 0.3713, 0.8312, 0.3638, 0.8396, 0.3647, 0.4246, 0.2546, 0.4254, 0.2416, 0.4314, 0.2505, 0.4304, 0.2583, 0.7898, 0.4912, 0.7799, 0.4847, 0.8195, 0.4391, 0.8251, 0.4455, 0.3924, 0.3537, 0.3816, 0.3591, 0.3845, 0.3001, 0.3922, 0.297, 0.3922, 0.297, 0.3845, 0.3001, 0.3881, 0.2646, 0.3924, 0.257, 0.8251, 0.4455, 0.8195, 0.4391, 0.849, 0.4151, 0.8472, 0.4227, 0.7603, 0.2899, 0.7705, 0.2835, 0.8096, 0.3343, 0.8028, 0.3397, 0.7705, 0.2835, 0.7815, 0.2822, 0.816, 0.3314, 0.8096, 0.3343, 0.8096, 0.3343, 0.816, 0.3314, 0.8381, 0.3579, 0.8396, 0.3647, 0.8028, 0.3397, 0.8096, 0.3343, 0.8396, 0.3647, 0.8312, 0.3638, 0.4325, 0.3327, 0.418, 0.3345, 0.4219, 0.2849, 0.4322, 0.2835, 0.418, 0.3345, 0.4029, 0.3324, 0.4111, 0.2833, 0.4219, 0.2849, 0.4219, 0.2849, 0.4111, 0.2833, 0.4177, 0.2581, 0.4246, 0.2546, 0.3774, 0.499, 0.3667, 0.499, 0.3709, 0.4664, 0.3766, 0.4711, 0.4453, 0.254, 0.4413, 0.2455, 0.457, 0.2416, 0.4584, 0.2536, 0.2324, 0.6923, 0.2209, 0.6918, 0.2194, 0.6809, 0.2344, 0.6787, 0.2344, 0.6787, 0.2194, 0.6809, 0.22, 0.6677, 0.2313, 0.663, 0.4584, 0.2536, 0.457, 0.2416, 0.4722, 0.2453, 0.4706, 0.2538, 0.3667, 0.632, 0.3589, 0.6422, 0.3485, 0.6328, 0.3602, 0.621, 0.2313, 0.663, 0.22, 0.6677, 0.209, 0.6616, 0.2219, 0.6525, 0.3485, 0.6328, 0.3364, 0.6408, 0.31, 0.6132, 0.3229, 0.6056, 0.3602, 0.621, 0.3485, 0.6328, 0.3229, 0.6056, 0.3357, 0.5942, 0.543, 0.454, 0.5564, 0.4648, 0.5165, 0.5163, 0.5024, 0.5078, 0.5564, 0.4648, 0.5691, 0.4719, 0.53, 0.5213, 0.5165, 0.5163, 0.5165, 0.5163, 0.53, 0.5213, 0.5019, 0.5864, 0.4881, 0.585, 0.5024, 0.5078, 0.5165, 0.5163, 0.4881, 0.585, 0.4736, 0.5799, 0.5691, 0.4719, 0.5564, 0.4648, 0.5811, 0.4357, 0.5928, 0.4435, 0.5564, 0.4648, 0.543, 0.454, 0.5685, 0.4247, 0.5811, 0.4357, 0.5811, 0.4357, 0.5685, 0.4247, 0.5799, 0.4152, 0.5909, 0.4219, 0.5928, 0.4435, 0.5811, 0.4357, 0.5909, 0.4219, 0.5988, 0.4302, 0.4706, 0.2538, 0.4736, 0.2673, 0.4581, 0.2704, 0.4584, 0.2536, 0.4736, 0.2673, 0.472, 0.2989, 0.4558, 0.302, 0.4581, 0.2704, 0.4581, 0.2704, 0.4558, 0.302, 0.4383, 0.2992, 0.4413, 0.2675, 0.4584, 0.2536, 0.4581, 0.2704, 0.4413, 0.2675, 0.4453, 0.254, 0.1657, 0.5837, 0.1669, 0.6171, 0.1502, 0.6202, 0.1483, 0.5864, 0.209, 0.6616, 0.22, 0.6677, 0.2194, 0.6809, 0.2048, 0.6782, 0.2048, 0.6782, 0.2194, 0.6809, 0.2209, 0.6918, 0.2102, 0.6923, 0.1483, 0.5864, 0.1502, 0.6202, 0.1345, 0.617, 0.1319, 0.5836, 0.4325, 0.4246, 0.45, 0.4252, 0.4524, 0.4975, 0.4352, 0.4985, 0.45, 0.4252, 0.4662, 0.4244, 0.4684, 0.4983, 0.4524, 0.4975, 0.4524, 0.4975, 0.4684, 0.4983, 0.4719, 0.5644, 0.4576, 0.5625, 0.4352, 0.4985, 0.4524, 0.4975, 0.4576, 0.5625, 0.4424, 0.5646, 0.4383, 0.2992, 0.4558, 0.302, 0.4521, 0.3563, 0.4345, 0.3543, 0.4558, 0.302, 0.472, 0.2989, 0.4682, 0.3541, 0.4521, 0.3563, 0.4521, 0.3563, 0.4682, 0.3541, 0.4662, 0.4244, 0.45, 0.4252, 0.4345, 0.3543, 0.4521, 0.3563, 0.45, 0.4252, 0.4325, 0.4246, 0.1657, 0.5837, 0.1483, 0.5864, 0.1453, 0.5247, 0.1628, 0.5228, 0.1483, 0.5864, 0.1319, 0.5836, 0.129, 0.5228, 0.1453, 0.5247, 0.1453, 0.5247, 0.129, 0.5228, 0.1275, 0.4445, 0.1438, 0.4451, 0.1628, 0.5228, 0.1453, 0.5247, 0.1438, 0.4451, 0.1613, 0.4446, 0.3357, 0.5942, 0.3229, 0.6056, 0.2816, 0.556, 0.2951, 0.5468, 0.3229, 0.6056, 0.31, 0.6132, 0.2679, 0.5616, 0.2816, 0.556, 0.2816, 0.556, 0.2679, 0.5616, 0.237, 0.491, 0.2512, 0.489, 0.2951, 0.5468, 0.2816, 0.556, 0.2512, 0.489, 0.2652, 0.4832, 0.1661, 0.2919, 0.151, 0.2897, 0.1562, 0.2428, 0.1669, 0.2452, 0.3735, 0.3597, 0.3888, 0.3591, 0.3863, 0.4114, 0.3755, 0.413, 0.3755, 0.413, 0.3863, 0.4114, 0.3858, 0.4444, 0.3802, 0.4517, 0.3667, 0.4172, 0.3755, 0.413, 0.3802, 0.4517, 0.374, 0.4479, 0.1613, 0.4446, 0.1438, 0.4451, 0.1461, 0.3615, 0.1632, 0.3626, 0.1438, 0.4451, 0.1275, 0.4445, 0.13, 0.3625, 0.1461, 0.3615, 0.1461, 0.3615, 0.13, 0.3625, 0.1365, 0.2918, 0.151, 0.2897, 0.1632, 0.3626, 0.1461, 0.3615, 0.151, 0.2897, 0.1661, 0.2919, 0.2652, 0.4832, 0.2512, 0.489, 0.2566, 0.4124, 0.2698, 0.4111, 0.2512, 0.489, 0.237, 0.491, 0.2433, 0.4102, 0.2566, 0.4124, 0.2566, 0.4124, 0.2433, 0.4102, 0.2773, 0.3349, 0.288, 0.3403, 0.2698, 0.4111, 0.2566, 0.4124, 0.288, 0.3403, 0.2986, 0.3423, 0.4736, 0.5799, 0.4881, 0.585, 0.4957, 0.6612, 0.4821, 0.6605, 0.4881, 0.585, 0.5019, 0.5864, 0.5085, 0.6584, 0.4957, 0.6612, 0.4957, 0.6612, 0.5085, 0.6584, 0.5391, 0.7249, 0.5289, 0.7307, 0.4821, 0.6605, 0.4957, 0.6612, 0.5289, 0.7307, 0.5181, 0.7333, 0.4725, 0.6375, 0.4736, 0.6453, 0.4681, 0.6539, 0.4669, 0.6411, 0.3563, 0.2535, 0.3478, 0.2549, 0.3525, 0.2479, 0.3667, 0.2416, 0.3833, 0.4664, 0.3802, 0.4517, 0.3858, 0.4444, 0.3888, 0.4525, 0.4669, 0.6411, 0.4681, 0.6539, 0.4595, 0.6454, 0.4598, 0.6376, 0.2986, 0.3423, 0.288, 0.3403, 0.3268, 0.2858, 0.3329, 0.2893, 0.288, 0.3403, 0.2773, 0.3349, 0.3197, 0.2809, 0.3268, 0.2858, 0.3268, 0.2858, 0.3197, 0.2809, 0.3478, 0.2549, 0.3563, 0.2535, 0.3329, 0.2893, 0.3268, 0.2858, 0.3563, 0.2535, 0.3548, 0.261, 0.5181, 0.7333, 0.5289, 0.7307, 0.5689, 0.7801, 0.5616, 0.7831, 0.5289, 0.7307, 0.5391, 0.7249, 0.5747, 0.774, 0.5689, 0.7801, 0.5689, 0.7801, 0.5747, 0.774, 0.5971, 0.7989, 0.5988, 0.8068, 0.5616, 0.7831, 0.5689, 0.7801, 0.5988, 0.8068, 0.5903, 0.8054, 0.4424, 0.5646, 0.4576, 0.5625, 0.4631, 0.6113, 0.4522, 0.613, 0.4576, 0.5625, 0.4719, 0.5644, 0.4732, 0.6128, 0.4631, 0.6113, 0.3882, 0.4965, 0.3774, 0.4956, 0.3817, 0.4702, 0.3882, 0.4664, 0.4522, 0.613, 0.4631, 0.6113, 0.4669, 0.6411, 0.4598, 0.6376])
me_sphere_001.materials.append(mat_material_001)
me_sphere_001.materials.append(mat_material)
me_sphere_001.use_remesh_fix_poles = True
me_sphere_001.use_remesh_preserve_attributes = False
me_sphere_001.update()
arm_armature_001 = bpy.data.armatures.new('Armature.001')  # bones are not reproduced

# ---- objects
ob_spider_model = bpy.data.objects.new('Spider Model', me_sphere_001)
ob_armature = bpy.data.objects.new('Armature', arm_armature_001)

# ---- transforms, parenting, visibility, modifiers, constraints
ob_spider_model.parent = ob_armature
ob_spider_model.matrix_parent_inverse = Matrix(((1.0, -0.0, 0.0, -0.0), (-0.0, 0.9954, 0.09601, -0.07079), (0.0, -0.09601, 0.9954, -0.7339), (0.0, 0.0, -0.0, 1.0)))
ob_spider_model.location = (0.0, 0.0, 0.0)
ob_spider_model.lineart.crease_threshold = 0.0
_vg = ob_spider_model.vertex_groups.new(name='Root_L')
for _i, _w in zip([0, 1, 2, 4, 5, 6, 8, 9, 10, 11, 12, 13, 14, 15, 48, 50, 51, 52, 53, 54, 55, 68, 69, 70, 75, 89, 90, 93, 94, 95, 97, 98, 99, 100, 101, 102, 103, 104, 105, 106, 107, 108, 109, 110, 111, 172, 173, 174, 175, 176, 177, 178, 179, 180, 181, 182, 183, 188, 189, 190, 191, 208, 209, 213, 216, 218, 219, 244, 246, 248, 249, 250, 251, 253, 254, 255, 286, 287, 288, 289, 290, 291, 293, 294, 295, 307, 308, 309], [0.06211, 0.05071, 0.002548, 0.3151, 0.05749, 0.006385, 0.9477, 0.9864, 0.9355, 0.9596, 0.05986, 0.08076, 0.05369, 0.06518, 0.04449, 0.07027, 0.07541, 0.04477, 0.04796, 0.05104, 0.05402, 0.005996, 0.002481, 0.0008628, 0.0006121, 0.06016, 0.06054, 0.1275, 0.0006508, 0.07145, 0.06766, 0.1802, 0.006973, 0.9484, 0.9727, 0.9912, 0.9543, 0.8612, 0.8934, 0.05894, 0.04269, 0.07331, 0.07404, 0.8868, 0.9337, 0.06258, 0.01583, 0.03408, 0.07668, 0.06394, 0.08275, 0.053, 0.04803, 0.05287, 0.04418, 0.04515, 0.04203, 0.0179, 0.016, 0.01685, 0.0147, 0.01363, 0.002571, 0.007022, 0.001854, 0.003401, 0.01533, 0.2219, 0.0003937, 0.0361, 0.114, 0.9789, 0.8741, 0.9143, 0.871, 0.9296, 0.0499, 0.07163, 0.01733, 0.03246, 0.05628, 0.07653, 0.01772, 0.01505, 0.01531, 0.006454, 0.003096, 0.0425]): _vg.add([_i], _w, 'REPLACE')
_vg = ob_spider_model.vertex_groups.new(name='Root_L.001')
for _i, _w in zip([8, 10, 11, 12, 13, 14, 15, 16, 17, 18, 19, 100, 101, 103, 104, 105, 106, 107, 108, 109, 110, 111, 112, 113, 114, 115, 116, 117, 118, 119, 251, 252, 253, 254, 255, 257, 258, 259], [0.05229, 0.06445, 0.0306, 0.9396, 0.918, 0.9456, 0.9333, 0.108, 0.01234, 0.06989, 0.4455, 0.05156, 0.004644, 0.04129, 0.1387, 0.1064, 0.9398, 0.9533, 0.9253, 0.9251, 0.1132, 0.06624, 0.03855, 0.02394, 0.4591, 0.1548, 0.9799, 0.9728, 0.9761, 0.9684, 0.1258, 0.9736, 0.08561, 0.1289, 0.07028, 0.9869, 0.9721, 0.9682]): _vg.add([_i], _w, 'REPLACE')
_vg = ob_spider_model.vertex_groups.new(name='Root_L.002')
for _i, _w in zip([16, 17, 18, 19, 23, 112, 113, 114, 115, 119, 123, 124, 125, 126, 127, 256, 259, 261, 262, 263], [0.8919, 0.9682, 0.9292, 0.5544, 0.006964, 0.9554, 0.9624, 0.5408, 0.8449, 0.008471, 0.009819, 0.9792, 0.975, 0.9836, 0.9876, 0.9859, 0.009748, 0.9859, 0.979, 0.9818]): _vg.add([_i], _w, 'REPLACE')
_vg = ob_spider_model.vertex_groups.new(name='Root_L.003')
for _i, _w in zip([20, 21, 22, 23, 120, 121, 122, 123, 132, 135, 266], [0.9758, 0.9833, 0.9507, 0.9603, 0.9764, 0.9763, 0.9709, 0.9515, 0.02521, 0.02, 0.02097]): _vg.add([_i], _w, 'REPLACE')
_vg = ob_spider_model.vertex_groups.new(name='Root_L.004')
for _i, _w in zip([22, 24, 25, 26, 27, 128, 129, 130, 131, 132, 133, 134, 135, 260, 264, 265, 266, 267], [0.003313, 0.9992, 0.9996, 0.9952, 0.996, 1.0, 1.001, 0.9995, 1.0, 0.9614, 0.9894, 0.9956, 0.9644, 0.981, 1.001, 0.9975, 0.9636, 0.9839]): _vg.add([_i], _w, 'REPLACE')
_vg = ob_spider_model.vertex_groups.new(name='Root_R')
for _i, _w in zip([0, 1, 2, 3, 4, 5, 6, 7, 48, 49, 50, 51, 52, 53, 54, 55, 56, 57, 58, 59, 60, 61, 62, 63, 68, 69, 70, 71, 72, 73, 74, 75, 88, 89, 90, 91, 92, 93, 94, 95, 96, 97, 98, 99, 172, 173, 174, 175, 176, 177, 178, 179, 180, 181, 182, 183, 184, 185, 186, 187, 188, 189, 190, 191, 192, 193, 194, 195, 196, 197, 198, 199, 208, 209, 210, 211, 212, 213, 214, 215, 216, 217, 218, 219, 224, 225, 226, 227, 244, 245, 246, 247, 248, 249, 286, 287, 288, 289, 290, 291, 292, 293, 294, 295, 297, 298, 299, 304, 305, 306, 307, 308, 309, 311, 312, 313], [0.1325, 0.235, 0.07642, 0.06819, 0.5029, 0.7315, 0.7675, 0.3701, 0.6586, 0.906, 0.5973, 0.6443, 0.498, 0.5005, 0.4752, 0.4774, 0.1768, 0.1708, 0.1798, 0.183, 0.003491, 0.000364, 0.002636, 0.004753, 0.05969, 0.05131, 0.07749, 0.05337, 0.05712, 0.05692, 0.06498, 0.06506, 0.781, 0.399, 0.2016, 0.7549, 0.05567, 0.7139, 0.1235, 0.1354, 0.04184, 0.8289, 0.3606, 0.1084, 0.6255, 0.764, 0.7849, 0.6153, 0.561, 0.5703, 0.4741, 0.4836, 0.488, 0.5044, 0.6016, 0.6588, 0.1728, 0.1735, 0.1799, 0.1825, 0.3313, 0.3184, 0.3184, 0.3066, 0.00181, 0.0007768, 0.003872, 0.004449, 0.07107, 0.07383, 0.07707, 0.07498, 0.0643, 0.05503, 0.03032, 0.06687, 0.08215, 0.1035, 0.06785, 0.06048, 0.06029, 0.05561, 0.06097, 0.05897, 0.02671, 0.02371, 0.02946, 0.02557, 0.2717, 0.04033, 0.9114, 0.1066, 0.1151, 0.4381, 0.7157, 0.5647, 0.3281, 0.6372, 0.5737, 0.6095, 0.07132, 0.3269, 0.3105, 0.3091, 0.07616, 0.07296, 0.07629, 0.05029, 0.1097, 0.02498, 0.05834, 0.06736, 0.06804, 0.02863, 0.02397, 0.02765]): _vg.add([_i], _w, 'REPLACE')
_vg = ob_spider_model.vertex_groups.new(name='Root_R.001')
for _i, _w in zip([50, 52, 54, 56, 59, 172, 176, 178, 179, 182, 184, 186, 187, 287, 290], [0.01087, 0.001652, 0.00496, 0.009478, 0.01005, 0.006316, 0.02947, 0.001233, 0.005673, 0.005455, 0.002367, 0.01928, 0.003545, 0.007263, 0.03612]): _vg.add([_i], _w, 'REPLACE')
_vg = ob_spider_model.vertex_groups.new(name='Root_R.002')
for _i, _w in zip([48, 50, 51, 52, 53, 54, 55, 56, 57, 58, 59, 60, 61, 62, 63, 172, 173, 174, 175, 176, 177, 178, 179, 180, 181, 182, 183, 184, 185, 186, 187, 188, 189, 190, 191, 192, 193, 194, 195, 196, 197, 198, 199, 204, 205, 206, 207, 286, 287, 288, 289, 290, 291, 292, 293, 294, 295, 296, 297, 298, 299, 301, 302, 303], [0.06546, 0.07934, 0.06431, 0.1437, 0.1413, 0.158, 0.1521, 0.2083, 0.1971, 0.2031, 0.2169, 0.334, 0.2772, 0.313, 0.3609, 0.07152, 0.04011, 0.02879, 0.07163, 0.09701, 0.08601, 0.1553, 0.1546, 0.1467, 0.1396, 0.08238, 0.06388, 0.2018, 0.1969, 0.2163, 0.2087, 0.2186, 0.244, 0.2281, 0.2532, 0.2978, 0.281, 0.3639, 0.3386, 0.1845, 0.1849, 0.175, 0.176, 0.06834, 0.03753, 0.07243, 0.08613, 0.05344, 0.09508, 0.2273, 0.07013, 0.09153, 0.07253, 0.1844, 0.219, 0.2528, 0.245, 0.03063, 0.173, 0.1819, 0.1807, 0.05692, 0.07999, 0.08195]): _vg.add([_i], _w, 'REPLACE')
_vg = ob_spider_model.vertex_groups.new(name='Root_R.003')
for _i, _w in zip([48, 50, 51, 52, 53, 54, 55, 56, 57, 58, 59, 60, 61, 62, 63, 65, 66, 67, 172, 173, 174, 175, 176, 177, 178, 179, 180, 181, 182, 183, 184, 185, 186, 187, 188, 189, 190, 191, 192, 193, 194, 195, 196, 197, 198, 199, 201, 203, 204, 205, 206, 207, 286, 287, 288, 289, 290, 291, 292, 293, 294, 295, 296, 297, 298, 299, 301, 302, 303], [0.06183, 0.07433, 0.06102, 0.1372, 0.1389, 0.1444, 0.1465, 0.4262, 0.4488, 0.4242, 0.4045, 0.2862, 0.2908, 0.2856, 0.2808, 0.06372, 0.07495, 0.05462, 0.06714, 0.03559, 0.02507, 0.06749, 0.09032, 0.08196, 0.1472, 0.14, 0.1429, 0.1366, 0.07794, 0.06168, 0.4407, 0.4439, 0.4087, 0.41, 0.2534, 0.2469, 0.26, 0.2524, 0.2912, 0.2877, 0.2794, 0.2842, 0.5473, 0.5488, 0.5733, 0.5706, 0.03126, 0.0244, 0.2298, 0.4494, 0.3375, 0.2551, 0.05048, 0.08959, 0.2498, 0.06721, 0.08538, 0.06973, 0.546, 0.258, 0.2483, 0.2565, 0.2328, 0.5778, 0.5569, 0.5602, 0.3905, 0.24, 0.2817]): _vg.add([_i], _w, 'REPLACE')
_vg = ob_spider_model.vertex_groups.new(name='Root_R.004')
for _i, _w in zip([52, 53, 54, 55, 56, 57, 58, 59, 60, 61, 62, 63, 64, 65, 66, 67, 178, 179, 180, 181, 184, 185, 186, 187, 188, 189, 190, 191, 192, 193, 194, 195, 196, 197, 198, 199, 200, 201, 202, 203, 204, 205, 206, 207, 288, 292, 293, 294, 295, 296, 297, 298, 299, 300, 301, 302, 303], [0.0005188, 0.001113, 0.003077, 0.003868, 0.07672, 0.08099, 0.08022, 0.07484, 0.3364, 0.3913, 0.3589, 0.3139, 0.9806, 0.92, 0.9017, 0.9296, 0.004109, 0.001535, 0.002563, 0.0003131, 0.07908, 0.08133, 0.07479, 0.07681, 0.04356, 0.04097, 0.04536, 0.04254, 0.3691, 0.3902, 0.3131, 0.3331, 0.1533, 0.1467, 0.1262, 0.1318, 0.9956, 0.9502, 1.001, 0.9528, 0.6945, 0.5018, 0.5826, 0.6501, 0.04219, 0.1543, 0.04496, 0.04128, 0.04395, 0.7224, 0.1254, 0.1431, 0.135, 1.017, 0.5465, 0.6718, 0.6283]): _vg.add([_i], _w, 'REPLACE')
_vg = ob_spider_model.vertex_groups.new(name='Root_L.005')
for _i, _w in zip([0, 1, 2, 3, 4, 5, 6, 7, 28, 29, 30, 31, 32, 33, 34, 35, 48, 50, 51, 52, 53, 54, 55, 68, 69, 70, 71, 72, 73, 74, 75, 88, 89, 90, 92, 93, 94, 95, 96, 97, 98, 99, 136, 137, 138, 139, 140, 141, 142, 143, 144, 145, 146, 147, 172, 173, 174, 175, 176, 177, 178, 179, 180, 181, 182, 183, 188, 189, 190, 191, 208, 209, 210, 211, 212, 213, 214, 215, 216, 217, 218, 219, 224, 225, 226, 227, 244, 247, 248, 249, 268, 269, 271, 272, 273, 286, 287, 288, 289, 290, 291, 293, 294, 295, 304, 305, 306, 307, 308, 309, 311, 312, 313], [0.6352, 0.3549, 0.1093, 0.1447, 0.1088, 0.1047, 0.01282, 0.01947, 0.9576, 0.9821, 0.9485, 0.9608, 0.01407, 0.06697, 0.07714, 0.09641, 0.04449, 0.07027, 0.07541, 0.04477, 0.04796, 0.05104, 0.05402, 0.07599, 0.07948, 0.05572, 0.02346, 0.05559, 0.057, 0.05286, 0.05432, 0.07034, 0.2846, 0.4569, 0.1022, 0.08684, 0.04017, 0.3011, 0.07547, 0.03996, 0.3004, 0.2976, 0.9606, 0.9785, 0.9913, 0.9618, 0.8827, 0.8921, 0.09508, 0.03716, 0.08633, 0.03745, 0.8998, 0.9219, 0.06258, 0.01583, 0.03408, 0.07668, 0.06394, 0.08275, 0.053, 0.04803, 0.05287, 0.04418, 0.04515, 0.04203, 0.0179, 0.016, 0.01685, 0.0147, 0.06849, 0.08285, 0.03898, 0.03893, 0.05524, 0.05529, 0.05267, 0.05417, 0.0564, 0.05614, 0.06858, 0.08516, 0.0208, 0.01823, 0.02087, 0.01808, 0.2454, 0.3978, 0.2701, 0.2637, 0.9859, 0.8892, 0.9211, 0.8915, 0.9158, 0.0499, 0.07163, 0.01733, 0.03246, 0.05628, 0.07653, 0.01772, 0.01505, 0.01531, 0.0525, 0.05125, 0.01955, 0.07537, 0.06183, 0.08113, 0.02144, 0.01783, 0.01894]): _vg.add([_i], _w, 'REPLACE')
_vg = ob_spider_model.vertex_groups.new(name='Root_L.006')
for _i, _w in zip([28, 30, 31, 32, 33, 34, 35, 136, 139, 140, 141, 142, 143, 144, 145, 146, 147, 152, 153, 154, 155, 269, 270, 271, 272, 273, 275, 276, 277], [0.03469, 0.0514, 0.02824, 0.9676, 0.9311, 0.922, 0.9016, 0.02882, 0.0262, 0.1172, 0.1077, 0.9034, 0.956, 0.9115, 0.9553, 0.1001, 0.07793, 0.9798, 0.9595, 0.9754, 0.9614, 0.1106, 0.9659, 0.07883, 0.1084, 0.08403, 0.9886, 0.96, 0.965]): _vg.add([_i], _w, 'REPLACE')
_vg = ob_spider_model.vertex_groups.new(name='Root_L.007')
for _i, _w in zip([36, 37, 38, 39, 40, 148, 149, 150, 151, 153, 155, 156, 160, 161, 162, 163, 270, 274, 276, 277, 279, 280, 281], [0.9782, 0.9748, 0.9772, 0.9798, 0.004613, 0.9749, 0.9815, 0.9817, 0.9771, 0.02641, 0.01881, 0.00569, 0.9749, 0.9757, 0.9898, 0.9919, 0.01498, 0.9825, 0.02354, 0.01138, 0.9924, 0.9841, 0.9794]): _vg.add([_i], _w, 'REPLACE')
_vg = ob_spider_model.vertex_groups.new(name='Root_L.008')
for _i, _w in zip([40, 41, 42, 43, 156, 157, 158, 159, 169], [0.9624, 0.9545, 0.9802, 0.9756, 0.9554, 0.9779, 0.972, 0.9753, 0.003975]): _vg.add([_i], _w, 'REPLACE')
_vg = ob_spider_model.vertex_groups.new(name='Root_L.009')
for _i, _w in zip([44, 45, 46, 47, 164, 165, 166, 167, 168, 169, 170, 171, 278, 282, 283, 284, 285], [0.9971, 0.9987, 0.9994, 0.9985, 1.001, 0.9999, 1.0, 1.0, 0.9822, 0.9723, 0.979, 0.9936, 0.9844, 1.001, 0.976, 0.991, 0.9952]): _vg.add([_i], _w, 'REPLACE')
_vg = ob_spider_model.vertex_groups.new(name='Root_R.005')
for _i, _w in zip([0, 1, 2, 3, 4, 5, 6, 7, 48, 50, 51, 52, 53, 54, 55, 68, 69, 70, 71, 72, 73, 74, 75, 76, 77, 78, 79, 80, 88, 89, 90, 91, 92, 93, 94, 95, 96, 97, 98, 99, 172, 173, 174, 175, 176, 177, 178, 179, 180, 181, 182, 183, 188, 189, 190, 191, 208, 209, 210, 211, 212, 213, 214, 215, 216, 217, 218, 219, 220, 221, 222, 223, 224, 225, 226, 227, 232, 233, 234, 235, 244, 245, 246, 247, 248, 249, 286, 287, 288, 289, 290, 291, 293, 294, 295, 304, 305, 306, 307, 308, 309, 310, 311, 312, 313, 315, 316, 317], [0.1702, 0.3594, 0.788, 0.7697, 0.07322, 0.1064, 0.1729, 0.5894, 0.08153, 0.0598, 0.04253, 0.06677, 0.06451, 0.05747, 0.05591, 0.5899, 0.6444, 0.6196, 0.7628, 0.4716, 0.4693, 0.4791, 0.4781, 0.1646, 0.158, 0.1535, 0.1604, 0.0003393, 0.137, 0.2562, 0.281, 0.2182, 0.8245, 0.07168, 0.8061, 0.4921, 0.8743, 0.05845, 0.1588, 0.5655, 0.06603, 0.05761, 0.01802, 0.0519, 0.06187, 0.05483, 0.05566, 0.06142, 0.05871, 0.0679, 0.09608, 0.09397, 0.03355, 0.02952, 0.02878, 0.02559, 0.6045, 0.613, 0.769, 0.6964, 0.5656, 0.6021, 0.4804, 0.4747, 0.4725, 0.4723, 0.55, 0.5709, 0.1623, 0.1538, 0.1635, 0.1564, 0.3039, 0.2916, 0.3078, 0.2935, 0.06391, 0.06291, 0.06432, 0.06412, 0.261, 0.9291, 0.02994, 0.4873, 0.5717, 0.1843, 0.05006, 0.05678, 0.03257, 0.1077, 0.07283, 0.06172, 0.03172, 0.02694, 0.02611, 0.7094, 0.5831, 0.2975, 0.5614, 0.5509, 0.5845, 0.06298, 0.3085, 0.2904, 0.2992, 0.06335, 0.06464, 0.06379]): _vg.add([_i], _w, 'REPLACE')
_vg = ob_spider_model.vertex_groups.new(name='Root_R.006')
for _i, _w in zip([68, 69, 70, 71, 72, 73, 74, 75, 76, 77, 78, 79, 80, 81, 82, 83, 208, 209, 210, 211, 212, 213, 214, 215, 216, 217, 218, 219, 220, 221, 222, 223, 224, 225, 226, 227, 228, 229, 230, 231, 232, 233, 234, 235, 304, 305, 306, 307, 308, 309, 310, 311, 312, 313, 315, 316, 317], [0.06502, 0.03865, 0.06137, 0.009624, 0.06608, 0.06022, 0.06642, 0.05895, 0.0774, 0.08009, 0.0836, 0.07941, 0.05511, 0.05492, 0.05341, 0.05392, 0.06425, 0.05397, 0.006895, 0.03775, 0.07957, 0.03833, 0.06181, 0.06844, 0.0587, 0.0626, 0.07884, 0.05142, 0.07812, 0.08248, 0.0778, 0.08194, 0.06689, 0.06397, 0.06522, 0.06189, 0.05589, 0.05367, 0.05375, 0.05386, 0.1436, 0.1483, 0.1217, 0.1113, 0.03445, 0.05567, 0.0659, 0.0624, 0.08901, 0.03733, 0.1553, 0.06673, 0.06241, 0.06275, 0.1099, 0.1231, 0.1365]): _vg.add([_i], _w, 'REPLACE')
_vg = ob_spider_model.vertex_groups.new(name='Root_R.007')
for _i, _w in zip([58, 59, 68, 69, 70, 71, 72, 73, 74, 75, 76, 77, 78, 79, 186, 187, 208, 209, 210, 211, 212, 213, 214, 215, 216, 217, 218, 219, 220, 221, 222, 223, 224, 225, 226, 227, 232, 233, 234, 235, 304, 305, 306, 307, 308, 309, 310, 311, 312, 313, 315, 316, 317], [0.00661, 0.009621, 0.05884, 0.05034, 0.05224, 0.01577, 0.104, 0.1088, 0.1017, 0.1068, 0.1004, 0.09328, 0.0896, 0.09616, 0.001763, 0.019, 0.05413, 0.05489, 0.01469, 0.034, 0.06267, 0.05493, 0.1039, 0.1022, 0.109, 0.1059, 0.06948, 0.06567, 0.09791, 0.08949, 0.09938, 0.09239, 0.1586, 0.1873, 0.1723, 0.2047, 0.02538, 0.02403, 0.02601, 0.02602, 0.03096, 0.05771, 0.1685, 0.06949, 0.06621, 0.05813, 0.02415, 0.1594, 0.2011, 0.1963, 0.0251, 0.02642, 0.02517]): _vg.add([_i], _w, 'REPLACE')
_vg = ob_spider_model.vertex_groups.new(name='Root_R.008')
for _i, _w in zip([68, 69, 70, 71, 72, 73, 74, 75, 76, 77, 78, 79, 80, 81, 82, 83, 84, 85, 86, 87, 208, 209, 210, 211, 212, 213, 214, 215, 216, 217, 218, 219, 220, 221, 222, 223, 224, 225, 226, 227, 228, 229, 230, 231, 232, 233, 234, 235, 236, 237, 238, 239, 240, 241, 242, 243, 304, 305, 306, 307, 308, 309, 310, 311, 312, 313, 314, 315, 316, 317, 318, 319, 320, 321], [0.1004, 0.08509, 0.08856, 0.0551, 0.1817, 0.1826, 0.173, 0.1732, 0.5019, 0.5102, 0.5102, 0.5054, 0.3537, 0.3649, 0.3615, 0.3517, 0.2956, 0.308, 0.3084, 0.2917, 0.09213, 0.09332, 0.05438, 0.07083, 0.1063, 0.09131, 0.1714, 0.1773, 0.1779, 0.183, 0.1191, 0.1108, 0.5053, 0.5134, 0.5028, 0.5076, 0.312, 0.3039, 0.2981, 0.2893, 0.3598, 0.3643, 0.3502, 0.3566, 0.5152, 0.4999, 0.5563, 0.5831, 0.2565, 0.262, 0.2096, 0.2521, 0.5994, 0.603, 0.5574, 0.5591, 0.06858, 0.09677, 0.3114, 0.1186, 0.1132, 0.09687, 0.4931, 0.3067, 0.2951, 0.2894, 0.6192, 0.5861, 0.5544, 0.5233, 0.1603, 0.5741, 0.578, 0.5492]): _vg.add([_i], _w, 'REPLACE')
_vg = ob_spider_model.vertex_groups.new(name='Root_R.009')
for _i, _w in zip([72, 73, 74, 75, 76, 77, 78, 79, 80, 81, 82, 83, 84, 85, 86, 87, 214, 215, 216, 217, 218, 220, 221, 222, 223, 224, 225, 226, 227, 228, 229, 230, 231, 232, 233, 234, 235, 236, 237, 238, 239, 240, 241, 242, 243, 306, 307, 308, 310, 311, 312, 313, 314, 315, 316, 317, 318, 319, 320, 321], [0.0304, 0.03069, 0.02644, 0.02644, 0.1072, 0.1118, 0.1179, 0.1113, 0.5437, 0.5345, 0.5411, 0.5484, 0.6872, 0.6736, 0.6736, 0.6918, 0.02567, 0.0284, 0.02854, 0.03096, 0.002663, 0.1084, 0.1155, 0.1082, 0.1155, 0.06933, 0.06714, 0.06577, 0.06357, 0.5372, 0.5378, 0.5495, 0.5447, 0.2208, 0.2334, 0.2007, 0.1845, 0.7287, 0.7228, 0.7783, 0.7334, 0.3668, 0.3621, 0.4061, 0.4058, 0.06911, 0.002427, 2.532e-05, 0.2329, 0.06794, 0.06494, 0.06366, 0.3484, 0.1845, 0.2006, 0.22, 0.8306, 0.39, 0.388, 0.4154]): _vg.add([_i], _w, 'REPLACE')
_vg = ob_spider_model.vertex_groups.new(name='Bone')
for _i, _w in zip([0, 1, 2, 3, 4, 5, 6, 7, 49, 50, 51, 53, 55, 68, 69, 71, 72, 73, 75, 88, 89, 90, 91, 92, 93, 94, 95, 96, 97, 98, 99, 173, 174, 175, 176, 177, 178, 180, 181, 182, 183, 209, 210, 211, 212, 213, 214, 216, 217, 218, 219, 244, 245, 246, 247, 248, 249, 286, 287, 289, 291, 304, 305, 307, 308, 309], [0.6343, 0.08637, 0.2114, 0.03645, 0.2229, 0.04391, 0.5115, 0.03274, 0.1165, 0.04188, 0.1095, 0.04574, 0.04205, 0.05502, 0.119, 0.1137, 0.007132, 0.04841, 0.05034, 0.008413, 0.05264, 0.3372, 0.1401, 0.08813, 0.08334, 0.2094, 0.4367, 0.01366, 0.2141, 0.4401, 0.05291, 0.05711, 0.1295, 0.07241, 0.03567, 0.1072, 0.02066, 0.0514, 0.02122, 0.00349, 0.1191, 0.09062, 0.1304, 0.05903, 0.01103, 0.1154, 0.02563, 0.05331, 0.03048, 0.05125, 0.11, 0.9832, 0.04908, 0.04042, 0.1948, 0.2162, 0.2247, 0.06016, 0.06976, 0.06503, 0.1315, 0.06417, 0.06579, 0.07797, 0.009508, 0.1294]): _vg.add([_i], _w, 'REPLACE')
_vg = ob_spider_model.vertex_groups.new(name='Bone_L')
for _i, _w in zip([0, 1, 2, 3, 4, 5, 8, 9, 10, 11, 88, 89, 90, 92, 93, 95, 97, 98, 99, 100, 101, 102, 103, 104, 105, 108, 110, 111, 247, 248, 249, 250, 251, 253, 254, 255], [0.1637, 0.6954, 0.02592, 0.007042, 0.1172, 0.2227, 0.611, 0.1528, 0.6049, 0.151, 0.0365, 0.7947, 0.4011, 0.001537, 0.125, 0.08011, 0.003987, 0.1945, 0.08366, 0.9485, 0.2461, 0.1675, 0.2232, 0.08742, 0.1106, 0.00497, 0.1057, 0.1186, 0.2014, 0.1006, 0.3902, 0.2856, 0.07758, 0.09072, 0.01548, 0.256]): _vg.add([_i], _w, 'REPLACE')
_vg = ob_spider_model.vertex_groups.new(name='Bone_L.001')
for _i, _w in zip([8, 9, 10, 11, 12, 13, 14, 15, 16, 17, 18, 19, 100, 101, 102, 103, 104, 105, 106, 107, 108, 109, 110, 111, 112, 113, 114, 115, 116, 117, 118, 119, 126, 127, 250, 251, 252, 253, 254, 255, 257, 258, 259, 261, 262, 263], [0.389, 0.8472, 0.3951, 0.849, 0.9922, 0.9789, 0.9948, 0.9834, 0.9838, 0.9756, 0.9729, 0.9865, 0.05152, 0.7539, 0.8325, 0.7768, 0.9126, 0.8894, 0.9901, 0.9997, 0.9724, 0.9854, 0.8943, 0.8814, 0.9765, 0.9798, 0.986, 0.9791, 0.9986, 0.9973, 0.9976, 0.9975, 0.01835, 0.01387, 0.7144, 0.9224, 0.9977, 0.9093, 0.9673, 0.744, 1.0, 0.9973, 0.9976, 0.01764, 0.0008554, 0.01162]): _vg.add([_i], _w, 'REPLACE')
_vg = ob_spider_model.vertex_groups.new(name='Bone_R')
for _i, _w in zip([0, 1, 2, 3, 4, 5, 6, 7, 48, 49, 50, 51, 52, 53, 54, 55, 88, 89, 90, 91, 93, 94, 95, 96, 97, 98, 172, 173, 174, 175, 176, 177, 178, 179, 180, 181, 182, 183, 189, 190, 191, 245, 246, 247, 248, 249, 286, 287, 288, 289, 290, 291, 294, 295], [0.06538, 0.02315, 0.02994, 0.005374, 0.5208, 0.6501, 0.3359, 0.7668, 0.8951, 0.5686, 0.64, 0.5113, 0.1486, 0.2343, 0.1485, 0.2176, 0.898, 0.1105, 0.06926, 0.7316, 0.5577, 0.06189, 0.03014, 0.08579, 0.7079, 0.2619, 0.839, 0.7277, 0.536, 0.5682, 0.5087, 0.4242, 0.1932, 0.05879, 0.2314, 0.2151, 0.7134, 0.4684, 0.0603, 0.005675, 0.05688, 0.05362, 0.9013, 0.2025, 0.01975, 0.2688, 0.715, 0.4544, 0.04865, 0.5591, 0.6784, 0.4298, 0.06225, 0.04305]): _vg.add([_i], _w, 'REPLACE')
_vg = ob_spider_model.vertex_groups.new(name='Bone_R.001')
for _i, _w in zip([4, 5, 48, 49, 50, 51, 52, 53, 54, 55, 56, 57, 58, 59, 60, 61, 62, 63, 64, 65, 66, 93, 98, 172, 173, 174, 175, 176, 177, 178, 179, 180, 181, 182, 183, 184, 185, 186, 187, 188, 189, 190, 191, 192, 193, 194, 195, 196, 197, 198, 199, 204, 205, 206, 207, 249, 286, 287, 288, 289, 290, 291, 292, 293, 294, 295, 296, 297, 298, 299, 301, 302, 303], [0.108, 0.071, 0.0808, 0.2804, 0.2905, 0.3446, 0.8169, 0.6722, 0.8074, 0.6868, 0.5386, 0.6101, 0.616, 0.5403, 0.3389, 0.2931, 0.2959, 0.3432, 0.01898, 0.02658, 0.02092, 0.2194, 0.04241, 0.1294, 0.1886, 0.302, 0.322, 0.4263, 0.4322, 0.7316, 0.9298, 0.6664, 0.7139, 0.2379, 0.3693, 0.5735, 0.634, 0.5214, 0.5786, 0.9302, 0.8127, 0.9019, 0.7919, 0.3196, 0.2788, 0.3483, 0.3247, 0.5995, 0.6095, 0.6434, 0.6336, 0.1491, 0.1484, 0.1447, 0.146, 0.06398, 0.2022, 0.444, 0.8556, 0.3158, 0.2838, 0.4001, 0.5977, 0.997, 0.7912, 0.8257, 0.1445, 0.6459, 0.6148, 0.628, 0.1452, 0.1472, 0.1416]): _vg.add([_i], _w, 'REPLACE')
_vg = ob_spider_model.vertex_groups.new(name='Bone_L.002')
for _i, _w in zip([18, 20, 21, 22, 23, 24, 25, 26, 27, 120, 121, 122, 123, 124, 125, 126, 127, 128, 129, 130, 131, 132, 133, 134, 135, 256, 260, 261, 262, 263, 264, 265, 266, 267], [0.004164, 0.9991, 0.9997, 0.9997, 0.9988, 1.0, 1.0, 1.0, 1.0, 0.9995, 1.0, 0.9988, 0.9992, 0.986, 0.9804, 0.9658, 0.9681, 1.0, 1.0, 1.0, 1.0, 1.0, 1.0, 1.0, 1.0, 0.9981, 1.0, 0.9662, 0.9746, 0.9692, 1.0, 1.0, 1.0, 1.0]): _vg.add([_i], _w, 'REPLACE')
_vg = ob_spider_model.vertex_groups.new(name='Bone_L.003')
for _i, _w in zip([0, 1, 2, 3, 28, 29, 30, 31, 90, 92, 94, 95, 96, 98, 99, 136, 137, 138, 139, 140, 141, 146, 245, 247, 248, 249, 268, 269, 271, 272, 273], [0.06489, 0.1472, 0.1494, 0.4843, 0.2535, 0.06034, 0.7233, 0.09663, 0.1194, 0.1894, 0.01793, 0.1708, 0.07143, 0.005185, 0.7534, 0.8741, 0.1105, 0.07611, 0.2062, 0.07655, 0.02189, 0.01424, 0.03363, 0.2004, 0.3795, 0.003478, 0.2031, 0.057, 0.006091, 0.0469, 0.004712]): _vg.add([_i], _w, 'REPLACE')
_vg = ob_spider_model.vertex_groups.new(name='Bone_R.002')
for _i, _w in zip([53, 55, 56, 57, 58, 59, 60, 61, 62, 63, 64, 65, 66, 67, 178, 180, 184, 185, 186, 187, 188, 189, 190, 191, 192, 193, 194, 195, 196, 197, 198, 199, 200, 201, 202, 203, 204, 205, 206, 207, 288, 292, 294, 295, 296, 297, 298, 299, 300, 301, 302, 303], [0.01609, 0.02961, 0.4387, 0.3687, 0.363, 0.4363, 0.6555, 0.7018, 0.699, 0.6511, 0.9644, 0.9605, 0.9632, 0.9843, 0.01394, 0.02881, 0.4042, 0.3468, 0.4556, 0.3986, 0.02941, 0.1118, 0.06393, 0.1369, 0.675, 0.7163, 0.6459, 0.6698, 0.3907, 0.3806, 0.3464, 0.3563, 0.9802, 0.98, 0.993, 0.9917, 0.8454, 0.8469, 0.8507, 0.8486, 0.08302, 0.3926, 0.1308, 0.1164, 0.8507, 0.344, 0.3752, 0.3619, 0.9981, 0.8503, 0.8468, 0.8536]): _vg.add([_i], _w, 'REPLACE')
_vg = ob_spider_model.vertex_groups.new(name='Bone_R.003')
for _i, _w in zip([0, 1, 2, 3, 6, 7, 68, 69, 70, 71, 72, 73, 74, 75, 76, 77, 78, 79, 90, 91, 92, 94, 95, 96, 98, 99, 208, 209, 210, 211, 212, 213, 214, 215, 216, 217, 218, 219, 220, 222, 223, 224, 225, 226, 227, 245, 247, 248, 289, 304, 305, 306, 307, 308, 309, 311, 312, 313], [0.04913, 0.0008302, 0.4507, 0.3453, 0.1296, 0.158, 0.6875, 0.5576, 0.9065, 0.621, 0.2164, 0.2753, 0.1997, 0.2805, 0.006883, 0.0009023, 0.002915, 0.007777, 0.048, 0.1087, 0.456, 0.6655, 0.2184, 0.7792, 0.0008578, 0.07373, 0.8556, 0.6196, 0.5861, 0.7599, 0.7303, 0.5297, 0.2648, 0.1509, 0.2827, 0.2615, 0.5783, 0.4782, 0.004727, 0.007723, 0.005864, 0.05563, 0.07898, 0.02635, 0.07764, 0.8264, 0.2008, 0.2032, 0.04469, 0.7499, 0.6298, 0.07139, 0.5113, 0.6905, 0.4838, 0.005892, 0.08154, 0.06484]): _vg.add([_i], _w, 'REPLACE')
_vg = ob_spider_model.vertex_groups.new(name='Bone_L.004')
for _i, _w in zip([28, 29, 30, 31, 32, 33, 34, 35, 36, 37, 38, 39, 136, 137, 138, 139, 140, 141, 142, 143, 144, 145, 146, 147, 148, 149, 150, 151, 152, 153, 154, 155, 160, 161, 162, 163, 268, 269, 270, 271, 272, 273, 274, 275, 276, 277, 279, 280], [0.7464, 0.9395, 0.2767, 0.9033, 0.9973, 0.9942, 0.997, 0.9948, 0.528, 0.2082, 0.06888, 0.4457, 0.1259, 0.8894, 0.9238, 0.7937, 0.9234, 0.9638, 0.9948, 0.9991, 0.9943, 0.9952, 0.9678, 0.9754, 0.6931, 0.06252, 0.4987, 0.1583, 0.9737, 0.9673, 0.9891, 0.9801, 0.02323, 0.009549, 0.005653, 0.02917, 0.7968, 0.9429, 0.9616, 0.9717, 0.9515, 0.9723, 0.06012, 0.9967, 0.9742, 0.9867, 0.0202, 0.01477]): _vg.add([_i], _w, 'REPLACE')
_vg = ob_spider_model.vertex_groups.new(name='Bone_L.005')
for _i, _w in zip([36, 37, 38, 39, 40, 41, 42, 43, 44, 45, 46, 47, 148, 149, 150, 151, 152, 153, 156, 157, 158, 159, 160, 161, 162, 163, 164, 165, 166, 167, 168, 169, 170, 171, 270, 274, 276, 278, 279, 280, 281, 282, 283, 284, 285], [0.472, 0.7918, 0.9311, 0.5543, 0.9951, 0.9933, 0.9944, 0.9959, 0.9998, 0.9997, 0.9997, 0.9998, 0.3069, 0.9375, 0.5013, 0.8417, 0.002502, 0.01503, 0.9943, 0.993, 0.9956, 0.9957, 0.9634, 0.9702, 0.9722, 0.9604, 0.9999, 0.9998, 0.9999, 0.9999, 0.9993, 0.9992, 0.999, 0.9991, 0.02647, 0.9399, 0.001182, 0.9993, 0.9649, 0.9676, 0.9802, 1.0, 0.9991, 0.9993, 0.999]): _vg.add([_i], _w, 'REPLACE')
_vg = ob_spider_model.vertex_groups.new(name='Bone_R.004')
for _i, _w in zip([2, 3, 68, 69, 70, 71, 72, 73, 74, 75, 76, 77, 78, 79, 80, 83, 92, 95, 208, 209, 210, 211, 212, 213, 214, 215, 216, 217, 218, 219, 220, 221, 222, 223, 224, 225, 226, 227, 230, 232, 233, 234, 235, 248, 304, 305, 306, 307, 308, 309, 311, 312, 313, 315, 316, 317], [0.1089, 0.07054, 0.2392, 0.2954, 0.07194, 0.243, 0.7102, 0.5972, 0.7519, 0.6034, 0.3565, 0.3691, 0.3586, 0.3591, 0.01246, 0.01438, 0.2154, 0.04975, 0.1121, 0.2666, 0.2589, 0.1672, 0.2265, 0.3242, 0.6492, 0.8119, 0.5866, 0.6323, 0.3459, 0.3737, 0.3669, 0.3602, 0.3527, 0.3598, 0.778, 0.666, 0.8663, 0.6993, 0.02289, 0.03701, 0.06769, 0.15, 0.1482, 0.06267, 0.1713, 0.2828, 0.6992, 0.3774, 0.266, 0.3506, 0.8949, 0.6657, 0.7696, 0.1645, 0.1022, 0.1187]): _vg.add([_i], _w, 'REPLACE')
_vg = ob_spider_model.vertex_groups.new(name='Bone_R.005')
for _i, _w in zip([69, 72, 73, 74, 75, 76, 77, 78, 79, 80, 81, 82, 83, 84, 85, 86, 87, 213, 214, 216, 217, 219, 220, 221, 222, 223, 224, 225, 226, 227, 228, 229, 230, 231, 232, 233, 234, 235, 236, 237, 238, 239, 240, 241, 242, 243, 306, 307, 309, 310, 311, 312, 313, 314, 315, 316, 317, 318, 319, 320, 321], [0.006094, 0.03955, 0.07831, 0.005148, 0.06576, 0.6104, 0.6014, 0.6107, 0.6073, 0.9679, 0.9911, 0.9874, 0.9669, 0.999, 0.9998, 0.9993, 0.9987, 0.01125, 0.04636, 0.07735, 0.06596, 0.02619, 0.6013, 0.611, 0.6137, 0.6077, 0.1576, 0.2416, 0.08985, 0.2098, 0.9798, 0.9965, 0.9625, 0.9764, 0.9542, 0.9291, 0.8434, 0.8451, 0.9997, 0.9999, 0.9995, 0.9996, 0.9942, 0.9951, 0.9987, 0.9977, 0.2177, 0.01664, 0.02232, 0.9912, 0.07306, 0.2387, 0.155, 0.9939, 0.8283, 0.8927, 0.876, 1.0, 0.9972, 0.996, 0.9994]): _vg.add([_i], _w, 'REPLACE')
_m = ob_spider_model.modifiers.new('Armature', 'ARMATURE')
_m = ob_spider_model.modifiers.new('Armature.001', 'ARMATURE')
_m = ob_spider_model.modifiers.new('Armature.002', 'ARMATURE')
_m.object = ob_armature
ob_armature.location = (0.0, 0.0, 0.7373)
ob_armature.rotation_euler = (0.09616, -0.0, 0.0)
ob_armature.lineart.crease_threshold = 0.0

# ---- collection membership
col_collection.objects.link(ob_spider_model)
col_collection.objects.link(ob_armature)

# ---- scene / render settings (as saved in the file)
scene.frame_start = 1; scene.frame_end = 250; scene.frame_set(1)
scene.render.engine = 'BLENDER_EEVEE_NEXT'
scene.cycles.use_denoising = False
scene.cycles.samples = 128
scene.cycles.sampling_pattern = 'TABULATED_SOBOL'
scene.cycles.use_adaptive_sampling = False
scene.cycles.use_light_tree = False
scene.view_settings.view_transform = 'Filmic'
bpy.context.view_layer.update()

# ---- added for rendering (the .blend has no active camera and no usable light): camera, sun
cam_auto = bpy.data.cameras.new('AutoCamera')
cam_auto.lens = 50.0
cam_auto.sensor_width = 36.0
cam_auto.clip_end = 1000.0
ob_auto_camera = bpy.data.objects.new('AutoCamera', cam_auto)
scene.collection.objects.link(ob_auto_camera)
ob_auto_camera.location = (4.78715, -5.88785, 4.5559)
ob_auto_camera.rotation_euler = (1.09748, -7.21219e-08, 0.694738)
scene.camera = ob_auto_camera
light_auto_sun = bpy.data.lights.new('AutoSun', 'SUN')
light_auto_sun.energy = 3.0
light_auto_sun.angle = 0.0523599
ob_auto_sun = bpy.data.objects.new('AutoSun', light_auto_sun)
scene.collection.objects.link(ob_auto_sun)
ob_auto_sun.rotation_euler = (0.872665, 0.174533, 0.523599)
bpy.context.view_layer.update()
